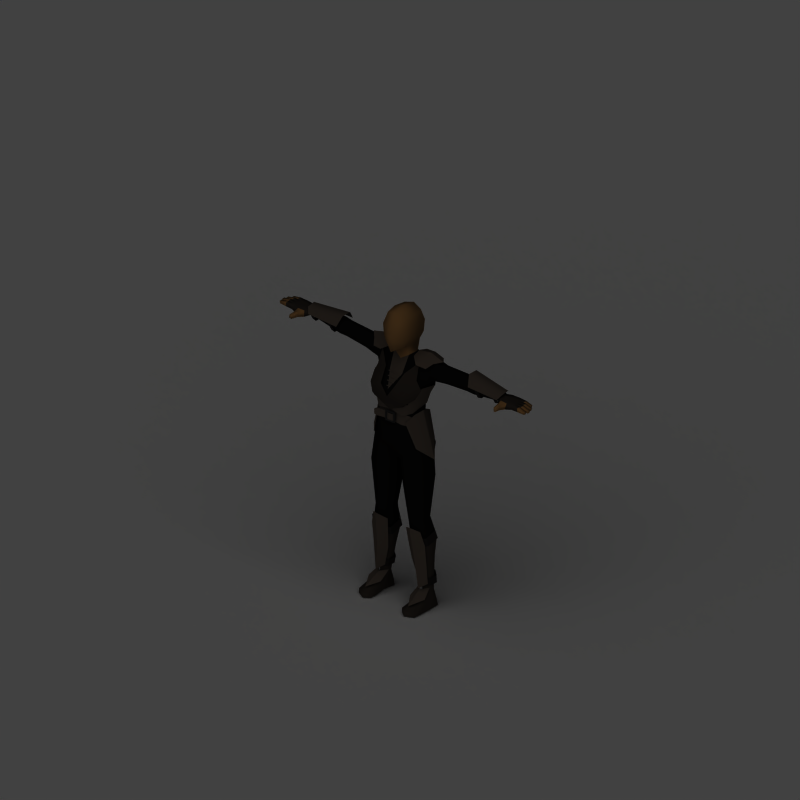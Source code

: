 # Source: leather_armor.blend  (saved by Blender 2.49.2; exported with 4.5.12 LTS)
import bpy
from mathutils import Matrix  # noqa: F401  (used for matrix-valued properties, if any)

bpy.ops.wm.read_factory_settings(use_empty=True)
scene = bpy.context.scene
scene.name = 'Scene'

# ---- collections
col_collection_1 = bpy.data.collections.new('Collection 1'); scene.collection.children.link(col_collection_1)

# ---- materials (node trees are filled in below, after node groups)
mat_skin = bpy.data.materials.new('Skin')
mat_skin.alpha_threshold = 0.0
mat_skin.preview_render_type = 'SHADERBALL'
mat_skin.diffuse_color = (0.6666, 0.4603, 0.2403, 1.0)
mat_skin.roughness = 0.5
mat_skin.specular_intensity = 0.0
mat_skin.line_color = (0.0, 0.0, 0.0, 1.0)
mat_leatherdistressed = bpy.data.materials.new('LeatherDistressed')
mat_leatherdistressed.alpha_threshold = 0.0
mat_leatherdistressed.diffuse_color = (0.03878, 0.03779, 0.03695, 1.0)
mat_leatherdistressed.specular_color = (0.2257, 0.176, 0.1481)
mat_leatherdistressed.roughness = 0.5
mat_leatherdistressed.specular_intensity = 1.0
mat_leatherdistressed.line_color = (0.0, 0.0, 0.0, 1.0)
mat_leatherdistressed_001 = bpy.data.materials.new('LeatherDistressed.001')
mat_leatherdistressed_001.alpha_threshold = 0.0
mat_leatherdistressed_001.diffuse_color = (0.1853, 0.1564, 0.1318, 1.0)
mat_leatherdistressed_001.specular_color = (0.2257, 0.176, 0.1481)
mat_leatherdistressed_001.roughness = 0.5
mat_leatherdistressed_001.specular_intensity = 1.0
mat_leatherdistressed_001.line_color = (0.0, 0.0, 0.0, 1.0)
mat_clothblack = bpy.data.materials.new('ClothBlack')
mat_clothblack.alpha_threshold = 0.0
mat_clothblack.diffuse_color = (0.1097, 0.1021, 0.09564, 1.0)
mat_clothblack.specular_color = (0.2257, 0.176, 0.1481)
mat_clothblack.roughness = 0.5
mat_clothblack.specular_intensity = 0.1
mat_clothblack.line_color = (0.0, 0.0, 0.0, 1.0)
mat_steelrough = bpy.data.materials.new('SteelRough')
mat_steelrough.alpha_threshold = 0.0
mat_steelrough.diffuse_color = (0.1485, 0.1485, 0.1485, 1.0)
mat_steelrough.specular_color = (0.6818, 0.6818, 0.6818)
mat_steelrough.roughness = 0.5
mat_steelrough.specular_intensity = 1.0
mat_steelrough.line_color = (0.0, 0.0, 0.0, 1.0)
mat_leatherdistressed_002 = bpy.data.materials.new('LeatherDistressed.002')
mat_leatherdistressed_002.alpha_threshold = 0.0
mat_leatherdistressed_002.diffuse_color = (0.3392, 0.2902, 0.2486, 1.0)
mat_leatherdistressed_002.specular_color = (0.2257, 0.176, 0.1481)
mat_leatherdistressed_002.roughness = 0.5
mat_leatherdistressed_002.specular_intensity = 1.0
mat_leatherdistressed_002.line_color = (0.0, 0.0, 0.0, 1.0)
mat_black = bpy.data.materials.new('Black')
mat_black.alpha_threshold = 0.0
mat_black.preview_render_type = 'SHADERBALL'
mat_black.diffuse_color = (0.09954, 0.09171, 0.08823, 1.0)
mat_black.specular_color = (0.3966, 0.3425, 0.294)
mat_black.roughness = 0.5
mat_black.specular_intensity = 0.0
mat_black.line_color = (0.0, 0.0, 0.0, 1.0)
mat_darkhair = bpy.data.materials.new('DarkHair')
mat_darkhair.alpha_threshold = 0.0
mat_darkhair.diffuse_color = (0.1092, 0.1027, 0.09129, 1.0)
mat_darkhair.specular_color = (0.8502, 0.6154, 0.4047)
mat_darkhair.roughness = 0.5
mat_darkhair.specular_intensity = 0.2
mat_darkhair.line_color = (0.0, 0.0, 0.0, 1.0)
mat_shadowcatcher = bpy.data.materials.new('ShadowCatcher')
mat_shadowcatcher.alpha_threshold = 0.0
mat_shadowcatcher.diffuse_color = (1.0, 1.0, 1.0, 1.0)
mat_shadowcatcher.roughness = 0.5
mat_shadowcatcher.line_color = (0.0, 0.0, 0.0, 0.666)

# ---- material node trees

# ---- world
world_world = bpy.data.worlds.new('World'); scene.world = world_world
world_world.color = (0.0, 0.0, 0.0)
world_world.use_sun_shadow = False
world_world.sun_shadow_jitter_overblur = 0.0
world_world.cycles.sampling_method = 'MANUAL'
world_world.cycles.sample_map_resolution = 256

# ---- cameras
cam_camera_001 = bpy.data.cameras.new('Camera.001')
cam_camera_001.type = 'ORTHO'
cam_camera_001.passepartout_alpha = 0.2
cam_camera_001.clip_end = 100.0
cam_camera_001.lens = 35.0
cam_camera_001.ortho_scale = 4.245
cam_camera_001.show_passepartout = False
cam_camera_001.show_safe_areas = True
cam_camera_001.dof.focus_distance = 0.0
cam_camera_001.dof.aperture_fstop = 128.0

# ---- lights
light_lamp = bpy.data.lights.new('Lamp', 'SUN')
light_lamp.transmission_factor = 0.0
light_lamp.angle = 1.571
light_lamp.energy = 1.0
light_lamp.shadow_buffer_clip_start = 0.5
light_lamp.shadow_soft_size = 1.0
light_lamp.shadow_cascade_max_distance = 1000.0
light_lamp.cycles.use_multiple_importance_sampling = False

# ---- meshes
me_plane = bpy.data.meshes.new('Plane')
me_plane.from_pydata([], [], [])
me_plane.use_remesh_preserve_volume = False
me_plane.use_remesh_preserve_attributes = False
me_plane.use_mirror_vertex_groups = False
me_plane.update()
me_mehumanfemale = bpy.data.meshes.new('meHumanFemale')
me_mehumanfemale.from_pydata([(0.04237, -0.09819, 0.3647), (-0.04489, -0.09819, 0.3647), (-0.001261, -0.09728, 0.3007), (0.1441, -0.0346, 0.3075), (0.1002, -0.1011, 0.2915), (-0.1027, -0.1011, 0.2915), (-0.1466, -0.0346, 0.3075), (-0.001261, -0.08001, 0.2562), (0.09912, -0.08637, 0.2681), (-0.1016, -0.08637, 0.2681), (0.1672, -0.01168, 0.3614), (0.1373, -0.01612, 0.4135), (0.13, 0.01389, 0.5106), (0.06496, -0.03267, 0.4376), (-0.001261, -0.07876, 0.2149), (0.1096, -0.1048, 0.3519), (-0.1121, -0.1048, 0.3519), (-0.06748, -0.03267, 0.4376), (-0.1325, 0.01389, 0.5106), (-0.1398, -0.01612, 0.4135), (-0.1698, -0.01168, 0.3614), (-0.1104, 0.1723, 0.3971), (0.1079, 0.1723, 0.3971), (0.1431, 0.0896, 0.3035), (0.1398, -0.03363, 0.3096), (0.08907, 0.137, 0.2589), (-0.09159, 0.137, 0.2589), (-0.1423, -0.03363, 0.3096), (-0.1457, 0.0896, 0.3035), (0.1301, 0.07418, 0.2395), (0.1322, -0.02639, 0.2568), (0.09228, -0.07436, 0.2596), (-0.09481, -0.07436, 0.2596), (-0.1389, -0.02703, 0.258), (-0.1325, 0.07418, 0.2395), (0.1706, 0.09436, 0.3555), (0.1669, -0.008473, 0.3721), (-0.001262, -0.06987, 0.2129), (0.1209, -0.02687, 0.2112), (0.08352, -0.07051, 0.1963), (0.09646, 0.164, 0.3236), (-0.003299, 0.1467, 0.3209), (-0.09899, 0.164, 0.3236), (-0.08596, -0.07051, 0.1963), (-0.1234, -0.02687, 0.2112), (-0.001264, 0.1666, 0.4376), (-0.1695, -0.00847, 0.3721), (-0.1731, 0.09436, 0.3555), (-0.04573, 0.1461, 0.1383), (-0.2017, -0.02024, -0.9036), (-0.1558, -0.1012, -0.9266), (-0.1073, -0.03049, -0.9053), (-0.1815, 0.04132, -0.8626), (-0.147, -0.0006862, -0.8661), (-0.1124, 0.04132, -0.8626), (-0.001813, -0.04019, 0.4182), (-0.001813, -0.0366, 0.4226), (-0.001813, -0.05381, 0.4028), (-0.001813, -0.0574, 0.3984), (-0.001813, -0.07372, 0.3794), (-0.001813, -0.07037, 0.3834), (-0.001813, -0.08738, 0.363), (-0.001813, -0.09062, 0.359), (0.04205, -0.03696, 0.4151), (-0.04567, -0.03694, 0.4151), (-0.04567, -0.03334, 0.4194), (0.04205, -0.03336, 0.4195), (0.03232, -0.05057, 0.3997), (-0.03594, -0.05055, 0.3996), (-0.03594, -0.05414, 0.3953), (0.03232, -0.05416, 0.3953), (0.02261, -0.0707, 0.3765), (-0.02624, -0.07068, 0.3764), (-0.02624, -0.06732, 0.3805), (0.02261, -0.06734, 0.3806), (0.01156, -0.08447, 0.3602), (-0.01519, -0.08445, 0.3601), (-0.01519, -0.08769, 0.3562), (0.01156, -0.0877, 0.3563), (-0.1002, -0.06297, 0.158), (-0.1305, -0.01853, 0.2028), (-0.1319, 0.07065, 0.2032), (-0.1006, 0.132, 0.1614), (-0.1888, 0.07303, 0.02402), (-0.1446, 0.1212, 0.01478), (-0.1517, -0.03349, 0.006469), (-0.1868, 0.003677, 0.02369), (-0.2146, 0.04485, -0.06621), (-0.1493, 0.02606, 0.2204), (-0.1946, 0.03836, 0.03298), (-0.2131, 0.03438, 0.5217), (-0.21, 0.1205, 0.5211), (-0.08519, 0.02118, 0.5292), (-0.08683, 0.1255, 0.5285), (-0.2521, 0.07373, 0.5327), (-0.0765, 0.07514, 0.5401), (-0.1882, 0.00126, 0.4961), (-0.1285, -0.0111, 0.5036), (-0.1859, 0.1498, 0.4955), (-0.1296, 0.1522, 0.5029), (-0.1485, 0.02987, 0.535), (-0.1478, 0.1251, 0.5344), (-0.1622, 0.07592, 0.5555), (-0.1041, 0.03088, -0.7962), (-0.1476, -0.007655, -0.7973), (-0.1911, 0.03088, -0.7985), (-0.1911, 0.08451, -0.7985), (-0.1041, 0.08451, -0.7962), (-0.1476, 0.1215, -0.7973), (-0.1164, 0.08738, -0.8423), (-0.1164, 0.0366, -0.8423), (-0.1535, 0.0001117, -0.8433), (-0.1906, 0.0366, -0.8443), (-0.1906, 0.08738, -0.8443), (-0.1535, 0.1224, -0.8433), (-0.0649, -0.0005585, -0.5696), (-0.1266, -0.03886, -0.5615), (-0.1941, -0.001443, -0.5379), (-0.1931, 0.07259, -0.5189), (-0.1245, 0.1249, -0.5221), (-0.06358, 0.07939, -0.5455), (-0.06519, 0.01115, -0.6177), (-0.1304, -0.02715, -0.6097), (-0.2017, 0.01026, -0.5863), (-0.2005, 0.08429, -0.5672), (-0.1281, 0.1366, -0.5703), (-0.06376, 0.09109, -0.5937), (-0.1228, 0.02073, -0.8291), (-0.1533, -0.01887, -0.8525), (-0.1849, 0.02394, -0.8308), (-0.1697, -0.01941, -0.5013), (-0.1229, -0.05574, -0.4762), (-0.06689, -0.01941, -0.5079), (-0.07551, -0.006314, -0.608), (-0.1306, -0.03916, -0.6019), (-0.1915, -0.006997, -0.5813), (-0.0858, 0.006564, -0.7006), (-0.1365, -0.02852, -0.6868), (-0.1908, 0.002923, -0.6725), (-0.6793, 0.1194, 0.5047), (-0.6993, 0.09179, 0.5252), (-0.6993, 0.04387, 0.5171), (-0.6793, 0.02349, 0.4879), (-0.4756, 0.1531, 0.4889), (-0.4556, 0.1094, 0.5491), (-0.4556, 0.05093, 0.5492), (-0.4746, 0.02026, 0.489), (0.01102, -0.0775, 0.147), (0.01117, -0.07755, 0.1889), (-0.005958, -0.07914, 0.1472), (-0.005805, -0.07919, 0.189), (-0.06871, -0.07162, 0.1461), (-0.04837, -0.06738, 0.146), (-0.04728, -0.07638, 0.146), (-0.06694, -0.08051, 0.146), (-0.04707, -0.07644, 0.1902), (-0.06669, -0.08056, 0.1903), (-0.04816, -0.06744, 0.1903), (-0.06847, -0.07167, 0.1904), (-0.09792, -0.09163, 0.1816), (-0.1023, -0.08367, 0.1816), (-0.1026, -0.0835, 0.155), (-0.09825, -0.09146, 0.155), (-0.08463, -0.08573, 0.1461), (-0.08704, -0.07698, 0.1461), (-0.08676, -0.07703, 0.1904), (-0.08435, -0.08577, 0.1903), (-0.02949, -0.07506, 0.1902), (-0.03041, -0.06603, 0.1903), (-0.0306, -0.06597, 0.146), (-0.02968, -0.075, 0.1459), (0.02651, -0.06252, 0.141), (0.03319, -0.07041, 0.135), (-0.0323, -0.0762, 0.1353), (0.02132, -0.07147, 0.147), (0.028, -0.07936, 0.141), (-0.02558, -0.0841, 0.1412), (-0.02035, -0.07516, 0.1472), (-0.02707, -0.06726, 0.1412), (-0.02687, -0.06732, 0.195), (-0.03206, -0.07627, 0.201), (0.03343, -0.07048, 0.2008), (0.02671, -0.06258, 0.1948), (-0.0202, -0.0752, 0.189), (-0.02538, -0.08416, 0.195), (0.0282, -0.07942, 0.1948), (0.02148, -0.07152, 0.1889), (-0.5424, 0.1336, 0.4773), (-0.541, 0.1039, 0.5252), (-0.5416, 0.05521, 0.5258), (-0.5417, 0.0309, 0.4773), (-0.5415, 0.05593, 0.4333), (-0.5411, 0.1018, 0.4357), (-0.5175, 0.1358, 0.4769), (-0.5162, 0.1032, 0.4302), (-0.5161, 0.1053, 0.5264), (-0.5167, 0.05382, 0.527), (-0.5168, 0.0286, 0.4769), (-0.5167, 0.05458, 0.4278), (-0.6454, 0.04755, 0.4488), (-0.6454, 0.03022, 0.4836), (-0.6454, 0.04679, 0.5146), (-0.6454, 0.0977, 0.5147), (-0.6454, 0.09868, 0.4491), (-0.6454, 0.115, 0.4846), (-0.6702, 0.09728, 0.4546), (-0.6702, 0.0489, 0.4543), (-0.6702, 0.03252, 0.4841), (-0.6703, 0.04818, 0.5134), (-0.6703, 0.09635, 0.5135), (-0.6703, 0.1127, 0.485), (-0.6725, 0.1052, 0.4906), (-0.6725, 0.08568, 0.5051), (-0.6725, 0.05281, 0.4994), (-0.6725, 0.03947, 0.4792), (-0.6725, 0.0591, 0.4642), (-0.6725, 0.09197, 0.4699), (-0.751, 0.007144, 0.4677), (-0.7887, 0.01954, 0.475), (-0.7898, 0.0417, 0.4752), (-0.75, 0.02231, 0.4982), (-0.7872, 0.01941, 0.5024), (-0.7884, 0.04157, 0.5026), (-0.7862, 0.0638, 0.5027), (-0.7876, 0.06394, 0.4753), (-0.7129, 0.1102, 0.4622), (-0.7116, 0.1105, 0.4976), (-0.8382, 0.06276, 0.4798), (-0.837, 0.06265, 0.5017), (-0.8359, 0.04049, 0.5015), (-0.837, 0.0406, 0.4796), (-0.8818, 0.04447, 0.4776), (-0.8835, 0.04168, 0.493), (-0.8845, 0.0594, 0.4932), (-0.8824, 0.05688, 0.4778), (-0.8316, 0.08719, 0.5003), (-0.8327, 0.08728, 0.4807), (-0.8316, 0.06513, 0.4796), (-0.8304, 0.06502, 0.5015), (-0.8747, 0.06628, 0.4929), (-0.8729, 0.06908, 0.4775), (-0.8735, 0.08148, 0.4788), (-0.8756, 0.08401, 0.4927), (-0.8319, 0.03828, 0.5015), (-0.8307, 0.01612, 0.5013), (-0.8331, 0.03838, 0.4796), (-0.8319, 0.01623, 0.4794), (-0.8766, 0.0201, 0.4774), (-0.8773, 0.03251, 0.4775), (-0.8784, 0.0173, 0.4928), (-0.8793, 0.03503, 0.493), (-0.7065, 0.02387, 0.4984), (-0.711, 0.06813, 0.5033), (-0.7077, 0.0232, 0.4598), (-0.7126, 0.06789, 0.4602), (-0.7185, -0.0136, 0.4703), (-0.7176, -0.01286, 0.4969), (-0.74, -0.02526, 0.4965), (-0.7408, -0.02592, 0.4729), (-0.7428, -0.05662, 0.4762), (-0.7413, -0.05427, 0.4939), (-0.7277, -0.05478, 0.4969), (-0.7284, -0.05558, 0.472), (-0.8575, 0.1067, 0.4927), (-0.8554, 0.1042, 0.4788), (-0.8548, 0.09176, 0.4775), (-0.8565, 0.08897, 0.4929), (-0.8123, 0.08771, 0.5015), (-0.8134, 0.08781, 0.4796), (-0.8146, 0.11, 0.4807), (-0.8135, 0.1099, 0.5003), (-0.7662, 0.1103, 0.5009), (-0.7675, 0.1104, 0.4763), (-0.7786, 0.0862, 0.4758), (-0.7773, 0.08607, 0.5018), (-0.7453, 0.1113, 0.4676), (-0.7429, 0.1115, 0.4985), (-0.7504, 0.04291, 0.4752), (-0.7489, 0.04278, 0.5026), (-0.7488, 0.087, 0.4758), (-0.7474, 0.08688, 0.5018), (0.0, 0.005203, 0.5518), (0.0, -0.09301, 0.343), (0.0, -0.06926, 0.5582), (0.0, 0.1586, 0.6299), (-0.4323, 0.1009, 0.4342), (-0.4323, 0.05917, 0.4341), (-0.4323, 0.0337, 0.4741), (-0.4323, 0.0591, 0.5117), (-0.4323, 0.1009, 0.5116), (-0.4323, 0.1416, 0.474), (-0.1689, 0.1026, 0.3827), (-0.1632, 0.01902, 0.3939), (-0.1486, 0.01589, 0.4534), (-0.1228, 0.03039, 0.5311), (-0.1239, 0.1042, 0.5305), (-0.1482, 0.1464, 0.4589), (-0.07331, 0.163, 0.4565), (-0.05248, 0.08537, 0.5228), (-0.05203, 0.01716, 0.5245), (-0.08878, -0.0236, 0.4292), (0.0, -0.03048, 0.421), (0.0, 0.1532, 0.4505), (-0.1207, 0.06824, 0.1427), (-0.1207, -0.02773, 0.1864), (-0.0794, -0.06279, 0.2081), (-0.06111, 0.1125, 0.1179), (-0.07142, -0.06494, 0.06648), (-0.1461, -0.02121, 0.07128), (-0.07142, 0.1738, 0.02154), (-0.1474, 0.09803, 0.05712), (-0.1531, -0.01313, 0.02207), (-0.07309, -0.05173, -0.00964), (-0.07309, 0.1849, -0.06755), (-0.1548, 0.116, -0.00842), (-0.1301, 0.07501, -0.8862), (-0.1301, 0.04255, -0.8862), (-0.1536, 0.01922, -0.8862), (-0.1772, 0.04255, -0.8862), (-0.1772, 0.07501, -0.8862), (-0.1536, 0.0974, -0.8862), (-0.1186, 0.08997, -0.4402), (-0.1646, 0.06073, -0.4338), (-0.1661, -0.005254, -0.4559), (-0.1218, -0.03553, -0.486), (-0.07017, -0.005254, -0.4664), (-0.06863, 0.06073, -0.4443), (-0.1131, 0.08425, -0.9758), (-0.1239, 0.01449, -0.9758), (-0.1535, 0.01431, -0.9758), (-0.2016, 0.01449, -0.9758), (-0.1986, 0.08425, -0.9758), (-0.1538, 0.1242, -0.9758), (-0.1971, -0.1038, -0.9758), (-0.1475, -0.1281, -0.9758), (-0.1135, -0.1038, -0.9758), (-0.1951, -0.1038, -0.9488), (-0.1472, -0.1281, -0.9467), (-0.1135, -0.1038, -0.9488), (0.0, 0.007892, 0.4899), (0.0, 0.139, 0.4915), (-0.04655, 0.1086, 0.5885), (-0.0482, 0.02546, 0.5839), (0.0, 0.1242, 0.5721), (-0.1054, -0.09614, 0.3466), (-0.1056, 0.1613, 0.3596), (-0.00215, 0.1454, 0.3557), (-0.0608, 0.1236, 0.6308), (-0.05056, -0.04472, 0.587), (-0.07486, -0.04709, 0.6996), (-0.06232, 0.1312, 0.7005), (0.0, -0.07685, 0.6996), (0.0, 0.1672, 0.6996), (-0.05769, -0.02749, 0.7667), (-0.05769, 0.1041, 0.7711), (0.0, -0.04276, 0.7917), (3.02e-09, 0.1132, 0.7891), (-0.4785, 0.1004, 0.4335), (-0.4785, 0.1365, 0.4755), (-0.4785, 0.1004, 0.5191), (-0.4785, 0.05857, 0.5192), (-0.4785, 0.03142, 0.4756), (-0.4785, 0.05861, 0.4334), (-0.2931, 0.05604, 0.4229), (-0.2607, 0.09843, 0.4136), (-0.3271, 0.02376, 0.464), (-0.289, 0.05902, 0.5077), (-0.2608, 0.09775, 0.5075), (-0.2354, 0.137, 0.4615), (-0.0748, 0.01395, -0.614), (-0.1323, -0.02203, -0.6036), (-0.1947, 0.008134, -0.5816), (-0.1933, 0.08266, -0.5562), (-0.1293, 0.1318, -0.5616), (-0.07298, 0.08905, -0.5884), (-0.1839, 0.08128, -0.1826), (-0.1836, -0.02087, -0.1784), (-0.09537, 0.1313, -0.2237), (-0.09423, -0.05579, -0.2075), (-0.02533, -0.002606, -0.2567), (-0.02487, 0.05707, -0.2526), (0.02487, 0.05707, -0.2526), (0.02533, -0.002606, -0.2567), (0.09423, -0.05579, -0.2075), (0.09537, 0.1313, -0.2237), (0.1836, -0.02087, -0.1784), (0.1839, 0.08128, -0.1826), (0.07298, 0.08905, -0.5884), (0.1293, 0.1318, -0.5616), (0.1933, 0.08266, -0.5562), (0.1947, 0.008134, -0.5816), (0.1323, -0.02203, -0.6036), (0.0748, 0.01395, -0.614), (0.2354, 0.137, 0.4615), (0.2608, 0.09775, 0.5075), (0.289, 0.05902, 0.5077), (0.3271, 0.02376, 0.464), (0.2607, 0.09843, 0.4136), (0.2931, 0.05604, 0.4229), (0.4785, 0.05861, 0.4334), (0.4785, 0.03142, 0.4756), (0.4785, 0.05857, 0.5192), (0.4785, 0.1004, 0.5191), (0.4785, 0.1365, 0.4755), (0.4785, 0.1004, 0.4335), (0.05769, 0.1041, 0.7711), (0.05769, -0.02749, 0.7667), (0.06232, 0.1312, 0.7005), (0.07486, -0.04709, 0.6996), (0.05056, -0.04472, 0.587), (0.0608, 0.1236, 0.6308), (0.1056, 0.1613, 0.3596), (0.1054, -0.09614, 0.3466), (0.0482, 0.02546, 0.5839), (0.04655, 0.1086, 0.5885), (0.1135, -0.1038, -0.9488), (0.1472, -0.1281, -0.9467), (0.1951, -0.1038, -0.9488), (0.1135, -0.1038, -0.9758), (0.1475, -0.1281, -0.9758), (0.1971, -0.1038, -0.9758), (0.1538, 0.1242, -0.9758), (0.1986, 0.08425, -0.9758), (0.2016, 0.01449, -0.9758), (0.1535, 0.01431, -0.9758), (0.1239, 0.01449, -0.9758), (0.1131, 0.08425, -0.9758), (0.06863, 0.06073, -0.4443), (0.07017, -0.005254, -0.4664), (0.1218, -0.03553, -0.486), (0.1661, -0.005254, -0.4559), (0.1646, 0.06073, -0.4338), (0.1186, 0.08997, -0.4402), (0.1536, 0.0974, -0.8862), (0.1772, 0.07501, -0.8862), (0.1772, 0.04255, -0.8862), (0.1536, 0.01922, -0.8862), (0.1301, 0.04255, -0.8862), (0.1301, 0.07501, -0.8862), (0.0, -0.04071, -0.07375), (0.0, 0.1295, -0.1088), (0.1548, 0.116, -0.00842), (0.07309, 0.1849, -0.06755), (0.07309, -0.05173, -0.00964), (0.1531, -0.01313, 0.02207), (0.0, -0.06494, 0.06648), (0.1474, 0.09803, 0.05712), (0.07142, 0.1738, 0.02154), (0.1461, -0.02121, 0.07128), (0.07142, -0.06494, 0.06648), (0.06111, 0.1125, 0.1179), (0.0794, -0.06279, 0.2081), (0.1207, -0.02773, 0.1864), (0.1207, 0.06824, 0.1427), (0.0, -0.05301, 0.2081), (0.08878, -0.0236, 0.4292), (0.05203, 0.01716, 0.5245), (0.05248, 0.08537, 0.5228), (0.07331, 0.163, 0.4565), (0.6725, 0.09197, 0.4699), (0.6725, 0.0591, 0.4642), (0.6725, 0.03947, 0.4792), (0.6725, 0.05281, 0.4994), (0.6725, 0.08568, 0.5051), (0.6725, 0.1052, 0.4906), (0.1482, 0.1464, 0.4589), (0.1239, 0.1042, 0.5305), (0.1228, 0.03039, 0.5311), (0.1486, 0.01589, 0.4534), (0.1632, 0.01902, 0.3939), (0.1689, 0.1026, 0.3827), (0.4323, 0.1416, 0.474), (0.4323, 0.1009, 0.5116), (0.4323, 0.0591, 0.5117), (0.4323, 0.0337, 0.4741), (0.4323, 0.05917, 0.4341), (0.4323, 0.1009, 0.4342), (0.0, 0.161, 0.02435), (0.0, 0.1036, 0.1206), (-0.1472, -0.06005, -0.9758), (-0.2016, -0.05929, -0.9758), (-0.1993, -0.06189, -0.942), (-0.1122, -0.05929, -0.9758), (-0.1132, -0.06189, -0.942), (-0.1469, -0.06538, -0.9279), (0.1469, -0.06538, -0.9279), (0.1132, -0.06189, -0.942), (0.1122, -0.05929, -0.9758), (0.1993, -0.06189, -0.942), (0.2016, -0.05929, -0.9758), (0.1472, -0.06005, -0.9758), (-0.09273, 0.02256, -0.7167), (-0.1399, -0.006882, -0.6996), (-0.1903, 0.01858, -0.6817), (-0.1894, 0.06985, -0.6681), (-0.1372, 0.1183, -0.6622), (-0.09176, 0.07383, -0.7031), (0.09176, 0.07383, -0.7031), (0.1372, 0.1183, -0.6622), (0.1894, 0.06985, -0.6681), (0.1903, 0.01858, -0.6817), (0.1399, -0.006882, -0.6996), (0.09273, 0.02256, -0.7167), (-0.1661, 0.09114, -0.06295), (-0.159, -0.02059, -0.01545), (-0.08276, 0.1531, -0.1258), (-0.07727, -0.05545, -0.03721), (0.01152, 0.07435, -0.1246), (0.01113, -0.009065, -0.1191), (0.07727, -0.05545, -0.03721), (0.08276, 0.1531, -0.1258), (0.159, -0.02059, -0.01545), (0.1661, 0.09114, -0.06295), (-0.01152, 0.07435, -0.1246), (-0.01113, -0.009065, -0.1191), (-0.114, 0.08364, 0.2471), (-0.1152, -0.02475, 0.2554), (-0.07632, -0.06658, 0.2571), (-0.08282, 0.1262, 0.2433), (0.08282, 0.1262, 0.2433), (0.07632, -0.06658, 0.2571), (0.1192, -0.02481, 0.2566), (0.114, 0.08364, 0.2471), (0.0, 0.1134, 0.2446), (0.0, -0.06099, 0.2596), (-0.1908, 0.03914, 0.415), (-0.1824, 0.1002, 0.3991), (-0.1888, 0.02596, 0.4646), (-0.1849, 0.04267, 0.5201), (-0.1829, 0.1036, 0.5197), (-0.1727, 0.1417, 0.4602), (0.1727, 0.1417, 0.4602), (0.1829, 0.1036, 0.5197), (0.1849, 0.04267, 0.5201), (0.1888, 0.02596, 0.4646), (0.1824, 0.1002, 0.3991), (0.1908, 0.03914, 0.415), (-0.0724, 0.03554, 0.6289), (0.0724, 0.03554, 0.6289), (-0.06601, -0.04948, 0.6299), (0.0, -0.08134, 0.6299), (0.06601, -0.04948, 0.6299), (-0.08156, 0.03172, 0.6986), (0.08156, 0.03172, 0.6986), (-0.06619, 0.03615, 0.7749), (0.06619, 0.03615, 0.7749), (0.0, 0.03835, 0.8042), (0.7474, 0.08688, 0.5018), (0.7488, 0.087, 0.4758), (0.7489, 0.04278, 0.5026), (0.7504, 0.04291, 0.4752), (0.7429, 0.1115, 0.4985), (0.7453, 0.1113, 0.4676), (0.7773, 0.08607, 0.5018), (0.7786, 0.0862, 0.4758), (0.7675, 0.1104, 0.4763), (0.7662, 0.1103, 0.5009), (0.8135, 0.1099, 0.5003), (0.8146, 0.11, 0.4807), (0.8134, 0.08781, 0.4796), (0.8123, 0.08771, 0.5015), (0.8565, 0.08897, 0.4929), (0.8548, 0.09176, 0.4775), (0.8554, 0.1042, 0.4788), (0.8575, 0.1067, 0.4927), (0.7284, -0.05558, 0.472), (0.7277, -0.05478, 0.4969), (0.7413, -0.05427, 0.4939), (0.7428, -0.05662, 0.4762), (0.7408, -0.02592, 0.4729), (0.74, -0.02526, 0.4965), (0.7176, -0.01286, 0.4969), (0.7185, -0.0136, 0.4703), (0.7126, 0.06789, 0.4602), (0.7077, 0.0232, 0.4598), (0.711, 0.06813, 0.5033), (0.7065, 0.02387, 0.4984), (0.8793, 0.03503, 0.493), (0.8784, 0.0173, 0.4928), (0.8773, 0.03251, 0.4775), (0.8766, 0.0201, 0.4774), (0.8319, 0.01623, 0.4794), (0.8331, 0.03838, 0.4796), (0.8307, 0.01612, 0.5013), (0.8319, 0.03828, 0.5015), (0.8756, 0.08401, 0.4927), (0.8735, 0.08148, 0.4788), (0.8729, 0.06908, 0.4775), (0.8747, 0.06628, 0.4929), (0.8304, 0.06502, 0.5015), (0.8316, 0.06513, 0.4796), (0.8327, 0.08728, 0.4807), (0.8316, 0.08719, 0.5003), (0.8824, 0.05688, 0.4778), (0.8845, 0.0594, 0.4932), (0.8835, 0.04168, 0.493), (0.8818, 0.04447, 0.4776), (0.837, 0.0406, 0.4796), (0.8359, 0.04049, 0.5015), (0.837, 0.06265, 0.5017), (0.8382, 0.06276, 0.4798), (0.7116, 0.1105, 0.4976), (0.7129, 0.1102, 0.4622), (0.7876, 0.06394, 0.4753), (0.7862, 0.0638, 0.5027), (0.7884, 0.04157, 0.5026), (0.7872, 0.01941, 0.5024), (0.75, 0.02231, 0.4982), (0.7898, 0.0417, 0.4752), (0.7887, 0.01954, 0.475), (0.751, 0.007144, 0.4677), (-0.1343, 0.08726, 0.2955), (-0.1332, -0.01568, 0.2969), (-0.09893, -0.09792, 0.289), (-0.09208, 0.1428, 0.2924), (0.09208, 0.1428, 0.2924), (0.09893, -0.09792, 0.289), (0.1332, -0.01568, 0.2969), (0.1343, 0.08726, 0.2955), (0.0, 0.1284, 0.2911), (0.0, -0.09392, 0.2945), (0.6678, 0.1127, 0.485), (0.6678, 0.09635, 0.5135), (0.6678, 0.04819, 0.5134), (0.6677, 0.03252, 0.4841), (0.6677, 0.0489, 0.4543), (0.6677, 0.09728, 0.4546), (0.6429, 0.115, 0.4846), (0.6429, 0.09869, 0.4491), (0.6429, 0.0977, 0.5147), (0.6429, 0.04679, 0.5146), (0.6429, 0.03022, 0.4836), (0.6429, 0.04755, 0.4488), (0.5141, 0.05458, 0.4278), (0.5143, 0.0286, 0.4769), (0.5142, 0.05382, 0.527), (0.5136, 0.1053, 0.5264), (0.5137, 0.1032, 0.4302), (0.515, 0.1358, 0.4769), (0.5386, 0.1018, 0.4357), (0.539, 0.05593, 0.4333), (0.5392, 0.0309, 0.4773), (0.539, 0.05521, 0.5258), (0.5385, 0.1039, 0.5252), (0.5399, 0.1336, 0.4773), (0.4721, 0.02026, 0.489), (0.4531, 0.05093, 0.5492), (0.4531, 0.1094, 0.5491), (0.473, 0.1531, 0.4889), (0.6768, 0.02349, 0.4879), (0.6968, 0.04387, 0.5171), (0.6968, 0.09179, 0.5252), (0.6768, 0.1194, 0.5047), (0.1883, 0.002923, -0.6725), (0.134, -0.02852, -0.6868), (0.08329, 0.006564, -0.7006), (0.189, -0.006997, -0.5813), (0.1281, -0.03916, -0.6019), (0.073, -0.006314, -0.608), (0.06438, -0.01941, -0.5079), (0.1204, -0.05574, -0.4762), (0.1671, -0.01941, -0.5013), (0.1824, 0.02394, -0.8308), (0.1508, -0.01887, -0.8525), (0.1203, 0.02073, -0.8291), (0.06125, 0.09109, -0.5937), (0.1255, 0.1366, -0.5703), (0.198, 0.08429, -0.5672), (0.1991, 0.01026, -0.5863), (0.1279, -0.02715, -0.6097), (0.06268, 0.01115, -0.6177), (0.06106, 0.07939, -0.5455), (0.122, 0.1249, -0.5221), (0.1905, 0.07259, -0.5189), (0.1916, -0.001443, -0.5379), (0.1241, -0.03886, -0.5615), (0.06238, -0.0005585, -0.5696), (0.151, 0.1224, -0.8433), (0.1881, 0.08738, -0.8443), (0.1881, 0.0366, -0.8443), (0.151, 0.0001118, -0.8433), (0.1139, 0.0366, -0.8423), (0.1139, 0.08738, -0.8423), (0.145, 0.1215, -0.7973), (0.1015, 0.08451, -0.7962), (0.1885, 0.08451, -0.7985), (0.1885, 0.03088, -0.7985), (0.145, -0.007655, -0.7973), (0.1015, 0.03088, -0.7962), (0.1597, 0.07592, 0.5555), (0.1452, 0.1251, 0.5344), (0.146, 0.02987, 0.535), (0.1271, 0.1522, 0.5029), (0.1834, 0.1498, 0.4955), (0.126, -0.0111, 0.5036), (0.1857, 0.00126, 0.4961), (0.07399, 0.07514, 0.5401), (0.2496, 0.07373, 0.5327), (0.08431, 0.1255, 0.5285), (0.08268, 0.02118, 0.5292), (0.2075, 0.1205, 0.5211), (0.2106, 0.03438, 0.5217), (0.1921, 0.03836, 0.03298), (0.1468, 0.02606, 0.2204), (0.2121, 0.04485, -0.06621), (0.1842, 0.003677, 0.02369), (0.1492, -0.03349, 0.006469), (0.1421, 0.1212, 0.01478), (0.1863, 0.07303, 0.02402), (0.09814, 0.132, 0.1614), (0.1293, 0.07065, 0.2032), (0.128, -0.01853, 0.2028), (0.09773, -0.06297, 0.158), (0.04322, 0.1461, 0.1383), (0.1099, 0.04132, -0.8626), (0.1445, -0.0006862, -0.8661), (0.179, 0.04132, -0.8626), (0.1048, -0.03049, -0.9053), (0.1533, -0.1012, -0.9266), (0.1992, -0.02024, -0.9036), (-0.04439, -0.02704, 0.4251), (0.04439, -0.02704, 0.4251), (-0.07541, -0.06386, 0.1373), (-0.1334, -0.02447, 0.1288), (-0.134, 0.08313, 0.09993), (-0.06626, 0.1432, 0.06972), (0.06626, 0.1432, 0.06972), (0.134, 0.08313, 0.09993), (0.1334, -0.02447, 0.1288), (0.0, -0.05897, 0.1373), (0.07541, -0.06386, 0.1373), (0.0, 0.1323, 0.0725)], [], [(9, 5, 6), (14, 7, 9), (8, 3, 4), (14, 8, 7), (2, 1, 16, 5), (15, 0, 2, 4), (0, 15, 13), (16, 1, 17), (18, 19, 17), (12, 13, 11), (11, 13, 15), (10, 11, 15), (16, 17, 19), (20, 16, 19), (15, 4, 3, 10), (8, 4, 2, 7), (7, 2, 5, 9), (20, 6, 5, 16), (33, 32, 27), (43, 37, 32), (31, 30, 24), (39, 31, 37), (45, 41, 42, 21), (45, 22, 40, 41), (21, 42, 47), (40, 22, 35), (44, 33, 34), (38, 29, 30), (34, 28, 26), (29, 25, 23), (42, 41, 26), (41, 40, 25), (24, 30, 29, 23), (36, 24, 23, 35), (35, 23, 25, 40), (42, 26, 28, 47), (28, 34, 33, 27), (47, 28, 27, 46), (31, 39, 38, 30), (33, 44, 43, 32), (82, 48, 84), (53, 52, 49, 50), (54, 53, 50, 51), (55, 64, 65, 56), (63, 55, 56, 66), (58, 69, 68, 57), (70, 58, 57, 67), (59, 72, 73, 60), (71, 59, 60, 74), (62, 77, 76, 61), (78, 62, 61, 75), (81, 82, 84, 83), (79, 80, 86, 85), (83, 84, 87), (85, 86, 87), (86, 80, 88, 89), (89, 88, 81, 83), (83, 87, 89), (89, 87, 86), (95, 93, 101, 102), (102, 101, 91, 94), (92, 95, 102, 100), (100, 102, 94, 90), (100, 96, 97), (90, 96, 100), (100, 97, 92), (101, 99, 98), (93, 99, 101), (101, 98, 91), (110, 109, 107, 103), (111, 110, 103, 104), (112, 111, 104, 105), (113, 112, 105, 106), (114, 113, 106, 108), (114, 108, 107, 109), (126, 121, 115, 120), (122, 121, 115, 116), (123, 122, 116, 117), (124, 123, 117, 118), (125, 124, 118, 119), (126, 125, 119, 120), (134, 137, 136, 133), (137, 128, 127, 136), (135, 138, 137, 134), (138, 129, 128, 137), (131, 134, 133, 132), (130, 135, 134, 131), (143, 139, 140, 144), (144, 140, 141, 145), (145, 141, 142, 146), (177, 174, 147, 149), (186, 183, 150, 148), (186, 148, 147, 174), (150, 149, 147, 148), (183, 177, 149, 150), (182, 181, 172, 171), (186, 182, 171, 174), (185, 175, 172, 181), (186, 174, 175, 185), (151, 164, 165, 158), (152, 151, 158, 157), (169, 152, 157, 168), (156, 166, 163, 154), (155, 156, 154, 153), (167, 155, 153, 170), (154, 163, 164, 151), (153, 154, 151, 152), (170, 153, 152, 169), (158, 165, 166, 156), (157, 158, 156, 155), (168, 157, 155, 167), (160, 161, 162, 159), (166, 165, 160, 159), (164, 163, 162, 161), (163, 166, 159, 162), (165, 164, 161, 160), (178, 177, 174, 171), (176, 173, 172, 175), (177, 178, 173, 176), (178, 171, 172, 173), (177, 176, 175, 174), (183, 184, 176, 177), (179, 178, 173, 180), (183, 179, 180, 184), (184, 180, 173, 176), (179, 183, 177, 178), (182, 186, 183, 179), (185, 181, 180, 184), (182, 179, 180, 181), (186, 185, 184, 183), (187, 193, 194, 192), (187, 188, 195, 193), (189, 196, 195, 188), (190, 197, 196, 189), (190, 191, 198, 197), (192, 194, 198, 191), (205, 203, 199, 206), (207, 206, 199, 200), (207, 200, 201, 208), (208, 201, 202, 209), (210, 209, 202, 204), (210, 204, 203, 205), (217, 220, 221, 218), (224, 219, 230, 227), (223, 224, 227, 228), (222, 223, 228, 229), (219, 222, 229, 230), (230, 229, 232, 231), (229, 228, 233, 232), (228, 227, 234, 233), (227, 230, 231, 234), (231, 232, 233, 234), (223, 274, 235, 238), (273, 224, 237, 236), (224, 223, 238, 237), (237, 238, 239, 240), (236, 237, 240, 241), (238, 235, 242, 239), (235, 236, 241, 242), (240, 239, 242, 241), (221, 222, 243, 244), (222, 219, 245, 243), (218, 221, 244, 246), (219, 218, 246, 245), (245, 246, 247, 248), (246, 244, 249, 247), (243, 245, 248, 250), (244, 243, 250, 249), (247, 249, 250, 248), (253, 251, 256, 255), (217, 253, 255, 258), (251, 220, 257, 256), (220, 217, 258, 257), (257, 258, 259, 260), (256, 257, 260, 261), (258, 255, 262, 259), (255, 256, 261, 262), (260, 259, 262, 261), (213, 251, 253, 214), (212, 252, 251, 213), (211, 226, 252, 212), (215, 254, 225, 216), (214, 253, 254, 215), (265, 266, 263, 264), (270, 269, 264, 263), (267, 270, 263, 266), (269, 268, 265, 264), (268, 267, 266, 265), (272, 273, 268, 269), (274, 271, 270, 267), (271, 272, 269, 270), (211, 216, 225, 226), (226, 225, 275, 276), (271, 276, 275, 272), (223, 252, 280, 274), (271, 274, 280, 276), (226, 276, 280, 252), (222, 278, 252, 223), (220, 251, 252, 278), (220, 278, 222, 221), (219, 224, 254, 277), (224, 273, 279, 254), (217, 277, 254, 253), (225, 254, 279, 275), (272, 275, 279, 273), (217, 218, 219, 277), (235, 274, 273, 236), (267, 268, 273, 274), (296, 295, 298, 297), (295, 294, 299, 298), (294, 293, 300, 299), (307, 308, 311, 312), (310, 309, 313, 314), (309, 477, 440, 313), (445, 307, 312, 439), (308, 310, 314, 311), (315, 316, 328, 327), (318, 319, 331, 330), (319, 320, 332, 331), (320, 315, 327, 332), (338, 337, 334, 335), (337, 336, 333, 334), (297, 298, 340, 302), (298, 299, 342, 341), (281, 342, 299, 339), (340, 298, 341, 343), (297, 302, 346, 345), (292, 344, 300, 293), (291, 296, 297, 345), (342, 281, 283, 348), (343, 341, 347, 284), (284, 347, 350, 352), (349, 351, 355, 353), (352, 350, 354, 356), (329, 330, 331, 332), (327, 328, 329, 332), (285, 357, 358, 290), (211, 358, 357, 216), (290, 358, 359, 289), (358, 211, 212, 359), (289, 359, 360, 288), (359, 212, 213, 360), (288, 360, 361, 287), (360, 213, 214, 361), (287, 361, 362, 286), (361, 214, 215, 362), (286, 362, 357, 285), (362, 215, 216, 357), (286, 363, 365, 287), (287, 365, 366, 288), (288, 366, 367, 289), (289, 367, 368, 290), (364, 285, 290, 368), (285, 364, 363, 286), (476, 475, 398, 397), (397, 393, 471, 476), (472, 471, 393, 394), (473, 472, 394, 395), (474, 473, 395, 396), (475, 474, 396, 398), (399, 404, 459, 460), (475, 476, 404, 399), (400, 399, 460, 461), (474, 475, 399, 400), (401, 400, 461, 462), (473, 474, 400, 401), (402, 401, 462, 463), (472, 473, 401, 402), (403, 402, 463, 464), (471, 472, 402, 403), (404, 403, 464, 459), (476, 471, 403, 404), (426, 421, 424, 425), (424, 421, 422, 423), (352, 356, 405, 407), (408, 406, 355, 351), (284, 352, 407, 410), (343, 284, 410, 414), (283, 281, 413, 409), (470, 411, 458, 465), (469, 468, 455, 412), (458, 411, 346, 302), (340, 343, 414, 457), (281, 339, 456, 413), (457, 414, 413, 456), (458, 302, 340, 457), (416, 419, 420, 417), (415, 418, 419, 416), (433, 421, 426, 438), (434, 422, 421, 433), (435, 423, 422, 434), (438, 426, 425, 437), (448, 444, 441, 446), (445, 439, 443, 449), (447, 442, 440, 477), (446, 441, 442, 447), (449, 443, 444, 448), (467, 456, 455, 468), (466, 457, 456, 467), (465, 458, 457, 466), (329, 479, 480, 330), (479, 334, 333, 480), (330, 480, 481, 318), (480, 333, 336, 481), (328, 482, 479, 329), (482, 335, 334, 479), (316, 483, 482, 328), (483, 338, 335, 482), (318, 481, 484, 317), (481, 336, 337, 484), (317, 484, 483, 316), (484, 337, 338, 483), (437, 486, 485, 436), (486, 415, 416, 485), (436, 485, 488, 435), (485, 416, 417, 488), (425, 487, 486, 437), (487, 418, 415, 486), (424, 490, 487, 425), (490, 419, 418, 487), (435, 488, 489, 423), (488, 417, 420, 489), (423, 489, 490, 424), (489, 420, 419, 490), (369, 491, 496, 374), (491, 316, 315, 496), (370, 492, 491, 369), (492, 317, 316, 491), (371, 493, 492, 370), (493, 318, 317, 492), (372, 494, 493, 371), (494, 319, 318, 493), (373, 495, 494, 372), (495, 320, 319, 494), (374, 496, 495, 373), (496, 315, 320, 495), (388, 498, 497, 387), (498, 433, 438, 497), (389, 499, 498, 388), (499, 434, 433, 498), (390, 500, 499, 389), (500, 435, 434, 499), (391, 501, 500, 390), (501, 436, 435, 500), (392, 502, 501, 391), (502, 437, 436, 501), (387, 497, 502, 392), (497, 438, 437, 502), (314, 503, 504, 311), (503, 375, 376, 504), (313, 505, 503, 314), (505, 377, 375, 503), (311, 504, 506, 312), (504, 376, 378, 506), (312, 506, 514, 439), (506, 378, 379, 514), (440, 513, 505, 313), (513, 380, 377, 505), (439, 514, 513, 440), (514, 379, 380, 513), (440, 507, 508, 439), (507, 381, 382, 508), (442, 510, 507, 440), (510, 384, 381, 507), (439, 508, 509, 443), (508, 382, 383, 509), (443, 509, 511, 444), (509, 383, 385, 511), (441, 512, 510, 442), (512, 386, 384, 510), (444, 511, 512, 441), (511, 385, 386, 512), (515, 303, 304, 516), (516, 304, 305, 517), (454, 524, 517, 305), (518, 306, 303, 515), (306, 518, 523, 478), (478, 523, 519, 450), (522, 453, 450, 519), (451, 520, 524, 454), (520, 451, 452, 521), (521, 452, 453, 522), (363, 525, 527, 365), (525, 292, 293, 527), (365, 527, 528, 366), (527, 293, 294, 528), (366, 528, 529, 367), (528, 294, 295, 529), (367, 529, 530, 368), (529, 295, 296, 530), (291, 526, 530, 296), (526, 364, 368, 530), (364, 526, 525, 363), (526, 291, 292, 525), (398, 536, 535, 397), (536, 469, 470, 535), (465, 531, 535, 470), (531, 393, 397, 535), (393, 531, 532, 394), (531, 465, 466, 532), (394, 532, 533, 395), (532, 466, 467, 533), (395, 533, 534, 396), (533, 467, 468, 534), (396, 534, 536, 398), (534, 468, 469, 536), (283, 540, 539, 348), (540, 351, 349, 539), (409, 541, 540, 283), (541, 408, 351, 540), (409, 413, 538, 541), (410, 538, 413, 414), (342, 348, 539, 537), (341, 342, 537, 347), (408, 541, 538, 543), (407, 543, 538, 410), (349, 542, 537, 539), (347, 537, 542, 350), (406, 408, 543, 545), (405, 545, 543, 407), (350, 542, 544, 354), (349, 353, 544, 542), (355, 406, 545, 546), (353, 355, 546, 544), (354, 544, 546, 356), (356, 546, 545, 405), (560, 553, 554, 559), (592, 591, 554, 553), (610, 550, 608, 609), (555, 554, 548, 552), (602, 552, 548, 573), (610, 574, 573, 550), (603, 573, 548, 554), (608, 550, 573, 603), (607, 606, 605, 549), (607, 549, 575, 576), (605, 604, 575, 549), (601, 575, 547, 551), (556, 551, 547, 553), (604, 553, 547, 575), (556, 555, 552, 551), (601, 551, 552, 602), (464, 601, 602, 459), (556, 557, 558, 555), (553, 560, 557, 556), (555, 558, 559, 554), (559, 562, 561, 560), (558, 563, 562, 559), (560, 561, 564, 557), (557, 564, 563, 558), (562, 563, 564, 561), (461, 460, 573, 574), (460, 459, 602, 573), (464, 463, 575, 601), (463, 462, 576, 575), (462, 461, 574, 576), (567, 566, 565, 568), (572, 565, 566, 571), (569, 568, 565, 572), (571, 566, 567, 570), (570, 567, 568, 569), (607, 570, 569, 610), (576, 571, 570, 607), (610, 569, 572, 574), (574, 572, 571, 576), (580, 579, 577, 578), (583, 578, 577, 584), (584, 577, 579, 582), (581, 580, 578, 583), (582, 579, 580, 581), (608, 582, 581, 609), (609, 581, 583, 606), (605, 584, 582, 608), (606, 583, 584, 605), (587, 586, 585, 588), (592, 585, 586, 591), (589, 588, 585, 592), (591, 586, 587, 590), (590, 587, 588, 589), (603, 590, 589, 604), (554, 591, 590, 603), (604, 589, 592, 553), (596, 593, 594, 595), (600, 593, 596, 597), (599, 594, 593, 600), (598, 595, 594, 599), (597, 596, 595, 598), (608, 597, 598, 605), (605, 598, 599, 604), (604, 599, 600, 603), (603, 600, 597, 608), (610, 609, 606, 607), (291, 611, 612, 292), (611, 515, 516, 612), (292, 612, 613, 344), (612, 516, 517, 613), (524, 620, 613, 517), (620, 282, 344, 613), (345, 614, 611, 291), (614, 518, 515, 611), (518, 614, 619, 523), (614, 345, 346, 619), (523, 619, 615, 519), (619, 346, 411, 615), (470, 618, 615, 411), (618, 522, 519, 615), (520, 616, 620, 524), (616, 412, 282, 620), (412, 616, 617, 469), (616, 520, 521, 617), (469, 617, 618, 470), (617, 521, 522, 618), (383, 429, 430, 385), (385, 430, 431, 386), (382, 428, 429, 383), (390, 430, 429, 391), (389, 431, 430, 390), (388, 432, 431, 389), (387, 427, 432, 388), (387, 392, 428, 427), (391, 429, 428, 392), (384, 386, 431, 432), (381, 384, 432, 427), (381, 427, 428, 382), (324, 325, 379, 378), (323, 324, 378, 376), (325, 326, 380, 379), (325, 369, 374, 326), (324, 370, 369, 325), (323, 371, 370, 324), (322, 372, 371, 323), (322, 323, 376, 375), (321, 377, 380, 326), (321, 326, 374, 373), (321, 322, 375, 377), (321, 373, 372, 322), (621, 626, 628, 627), (621, 627, 629, 622), (623, 622, 629, 630), (624, 623, 630, 631), (624, 631, 632, 625), (626, 625, 632, 628), (639, 640, 633, 637), (641, 634, 633, 640), (641, 642, 635, 634), (642, 643, 636, 635), (644, 638, 636, 643), (644, 639, 637, 638), (646, 645, 649, 650), (647, 646, 650, 651), (648, 647, 651, 652), (661, 660, 657, 656), (660, 659, 658, 657), (653, 654, 663, 662), (656, 657, 654, 653), (654, 655, 664, 663), (657, 658, 655, 654), (665, 671, 672, 666), (666, 672, 673, 667), (667, 673, 674, 668), (668, 674, 675, 669), (669, 675, 676, 670), (665, 671, 676, 670), (677, 682, 684, 683), (677, 683, 685, 678), (678, 685, 686, 679), (679, 686, 687, 680), (680, 687, 688, 681), (681, 688, 684, 682), (690, 700, 693), (698, 690, 692), (690, 693, 692), (691, 699, 694), (701, 691, 695), (691, 694, 695), (691, 701, 697, 689), (699, 691, 689, 696), (689, 697, 700, 690), (696, 689, 690, 698), (702, 705, 704), (708, 702, 704), (702, 708, 710, 703), (705, 702, 703, 711), (706, 704, 705), (708, 704, 707), (712, 706, 705, 711), (710, 708, 707, 709), (709, 707, 713), (714, 717, 718, 715), (715, 718, 719, 716), (300, 720, 299), (301, 720, 282), (721, 301, 282), (721, 455, 456), (282, 720, 300, 344), (282, 412, 455, 721), (456, 339, 301, 721), (299, 720, 301, 339), (305, 722, 729, 454), (722, 307, 445, 729), (304, 723, 722, 305), (723, 308, 307, 722), (303, 724, 723, 304), (724, 310, 308, 723), (306, 725, 724, 303), (725, 309, 310, 724), (478, 731, 725, 306), (731, 477, 309, 725), (450, 726, 731, 478), (726, 447, 477, 731), (453, 727, 726, 450), (727, 446, 447, 726), (452, 728, 727, 453), (728, 448, 446, 727), (451, 730, 728, 452), (730, 449, 448, 728), (454, 729, 730, 451), (729, 445, 449, 730)])
me_mehumanfemale.polygons.foreach_set('use_smooth', [1, 1, 1, 1, 1, 1, 1, 1, 1, 1, 1, 1, 1, 1, 1, 1, 1, 1, 1, 1, 1, 1, 1, 1, 1, 1, 1, 1, 1, 1, 1, 1, 1, 1, 1, 1, 1, 1, 1, 1, 1, 0, 0, 0, 0, 0, 0, 0, 0, 0, 0, 1, 1, 1, 1, 1, 1, 1, 1, 1, 1, 1, 1, 1, 1, 1, 1, 1, 1, 0, 0, 0, 0, 0, 0, 0, 0, 0, 0, 0, 0, 1, 1, 1, 1, 1, 1, 1, 1, 1, 0, 0, 1, 1, 1, 0, 0, 0, 0, 1, 1, 1, 1, 1, 1, 1, 1, 1, 1, 1, 1, 1, 1, 1, 1, 1, 0, 0, 0, 0, 0, 0, 0, 0, 0, 0, 0, 0, 0, 0, 1, 1, 1, 1, 1, 1, 1, 1, 1, 1, 1, 1, 1, 1, 1, 1, 1, 1, 1, 1, 1, 1, 1, 1, 1, 1, 1, 1, 1, 1, 1, 1, 1, 1, 1, 1, 1, 1, 1, 1, 1, 1, 1, 1, 1, 1, 1, 1, 1, 1, 1, 1, 1, 1, 1, 1, 1, 1, 1, 1, 1, 1, 1, 1, 1, 1, 1, 1, 1, 1, 1, 1, 1, 1, 1, 1, 1, 1, 1, 1, 1, 1, 1, 1, 1, 1, 1, 1, 1, 1, 1, 1, 1, 1, 1, 1, 1, 1, 1, 1, 1, 1, 1, 1, 0, 0, 1, 1, 1, 1, 1, 1, 1, 1, 1, 1, 1, 1, 1, 1, 1, 1, 1, 1, 1, 1, 1, 1, 1, 1, 1, 1, 1, 1, 1, 1, 1, 1, 1, 1, 1, 1, 0, 0, 1, 1, 1, 1, 1, 1, 1, 1, 1, 1, 1, 1, 1, 1, 1, 1, 1, 1, 1, 1, 1, 1, 1, 1, 1, 1, 0, 0, 1, 1, 0, 0, 1, 1, 1, 1, 1, 1, 1, 1, 1, 1, 1, 1, 0, 0, 1, 1, 0, 0, 1, 1, 1, 1, 1, 1, 1, 1, 1, 1, 1, 1, 1, 1, 1, 1, 1, 1, 1, 1, 1, 1, 1, 1, 1, 1, 1, 1, 1, 1, 1, 1, 1, 1, 1, 1, 1, 1, 1, 1, 1, 1, 1, 1, 1, 1, 1, 1, 1, 1, 1, 1, 1, 1, 1, 1, 1, 1, 1, 1, 1, 1, 1, 1, 1, 1, 1, 1, 1, 1, 1, 1, 1, 1, 1, 1, 1, 1, 1, 1, 1, 1, 1, 1, 1, 1, 1, 1, 1, 1, 1, 1, 1, 1, 1, 1, 1, 1, 1, 1, 1, 1, 1, 1, 1, 1, 1, 1, 1, 1, 1, 1, 1, 1, 1, 1, 1, 1, 1, 1, 1, 1, 1, 1, 1, 1, 1, 1, 1, 1, 1, 1, 1, 1, 1, 1, 1, 1, 1, 1, 1, 1, 1, 1, 1, 1, 1, 1, 1, 1, 1, 1, 1, 1, 1, 1, 1, 1, 1, 1, 1, 1, 1, 1, 1, 1, 1, 1, 1, 1, 1, 1, 1, 1, 1, 1, 1, 1, 1, 1, 1, 1, 1, 1, 1, 1, 1, 1, 1, 1, 1, 1, 1, 1, 1, 1, 1, 1, 1, 1, 1, 1, 1, 1, 1, 1, 1, 1, 1, 1, 1, 1, 1, 1, 1, 1, 1, 1, 1, 1, 1, 1, 1, 1, 1, 1, 1, 1, 1, 1, 1, 1, 1, 0, 0, 0, 0, 0, 0, 0, 0, 0, 0, 0, 0, 1, 1, 1, 1, 1, 1, 1, 1, 1, 1, 1, 1, 1, 1, 1, 1, 1, 1, 1, 0, 0, 1, 1, 1, 1, 1, 1, 1, 1, 1, 1, 1, 1, 1, 1, 1, 1, 1, 1, 1, 1, 1, 1, 1, 1, 1, 1, 1, 1])
me_mehumanfemale.polygons.foreach_set('material_index', [2, 2, 2, 2, 2, 2, 2, 2, 2, 2, 2, 2, 2, 2, 2, 2, 2, 2, 5, 5, 5, 5, 2, 2, 5, 5, 5, 5, 5, 5, 2, 2, 5, 5, 5, 5, 5, 5, 5, 5, 5, 5, 5, 5, 5, 5, 5, 5, 5, 5, 5, 5, 5, 5, 5, 5, 5, 5, 5, 5, 5, 5, 5, 5, 5, 5, 5, 5, 5, 6, 6, 6, 6, 6, 6, 6, 6, 6, 6, 6, 6, 5, 5, 5, 5, 5, 5, 5, 5, 5, 1, 1, 5, 5, 5, 4, 4, 4, 4, 5, 5, 5, 5, 5, 5, 5, 5, 5, 5, 5, 5, 5, 5, 5, 5, 5, 4, 4, 4, 4, 4, 4, 4, 4, 4, 4, 4, 4, 4, 4, 6, 6, 6, 6, 6, 6, 6, 6, 6, 6, 6, 6, 2, 2, 2, 2, 2, 0, 0, 0, 0, 0, 2, 2, 2, 0, 0, 0, 0, 0, 2, 2, 2, 2, 0, 0, 0, 0, 0, 0, 0, 0, 0, 0, 0, 0, 0, 0, 2, 2, 2, 2, 2, 0, 0, 0, 0, 0, 2, 2, 2, 2, 2, 2, 2, 2, 2, 2, 2, 2, 2, 2, 2, 2, 2, 2, 2, 2, 1, 1, 1, 1, 1, 1, 1, 1, 2, 2, 2, 2, 2, 2, 1, 0, 0, 0, 1, 1, 1, 0, 0, 0, 0, 0, 2, 2, 1, 1, 1, 1, 1, 1, 1, 1, 1, 1, 1, 1, 1, 1, 1, 1, 1, 1, 1, 1, 1, 1, 1, 1, 1, 1, 1, 1, 1, 1, 1, 1, 1, 1, 1, 1, 2, 2, 0, 0, 0, 0, 0, 1, 1, 1, 0, 0, 0, 1, 2, 2, 2, 2, 2, 2, 1, 1, 1, 1, 1, 1, 1, 1, 2, 2, 2, 2, 2, 2, 2, 2, 2, 2, 2, 2, 2, 2, 2, 2, 2, 2, 2, 2, 2, 2, 2, 2, 2, 2, 2, 2, 2, 2, 2, 2, 2, 2, 2, 2, 2, 2, 2, 2, 2, 2, 2, 2, 2, 2, 2, 2, 1, 1, 1, 1, 1, 1, 1, 1, 1, 1, 1, 1, 1, 1, 1, 1, 1, 1, 1, 1, 1, 1, 1, 1, 1, 1, 1, 1, 1, 1, 1, 1, 1, 1, 1, 1, 1, 1, 1, 1, 1, 1, 1, 1, 1, 1, 1, 1, 1, 1, 1, 1, 1, 1, 1, 1, 1, 1, 0, 0, 0, 0, 0, 0, 0, 0, 0, 0, 0, 0, 0, 0, 0, 0, 0, 0, 0, 0, 2, 2, 2, 2, 2, 2, 2, 2, 2, 2, 2, 2, 2, 2, 2, 2, 2, 2, 2, 2, 0, 0, 0, 0, 0, 2, 2, 2, 2, 2, 0, 0, 0, 0, 0, 0, 0, 0, 0, 0, 0, 0, 0, 0, 2, 2, 2, 2, 0, 0, 0, 0, 0, 2, 2, 2, 0, 0, 0, 0, 0, 2, 2, 2, 2, 2, 1, 1, 1, 1, 1, 1, 1, 1, 1, 1, 1, 1, 1, 1, 1, 1, 1, 1, 1, 1, 1, 1, 1, 1, 1, 1, 1, 1, 1, 1, 1, 1, 1, 1, 1, 1, 1, 1, 1, 1, 1, 1, 1, 1, 6, 6, 6, 6, 6, 6, 6, 6, 6, 6, 6, 6, 5, 5, 5, 5, 5, 5, 5, 5, 5, 6, 6, 6, 6, 6, 6, 6, 6, 6, 6, 6, 6, 5, 5, 5, 5, 5, 5, 5, 5, 5, 5, 5, 5, 5, 5, 5, 5, 5, 5, 5, 5, 5, 1, 5, 5, 1, 1, 1, 5, 5, 5, 1, 5, 1, 5, 1, 5, 1, 5, 1, 5, 1, 5, 1, 5, 1, 5, 1, 5, 1])
_k = set([(2, 7), (10, 11), (11, 12), (18, 19), (19, 20), (35, 36), (46, 47), (87, 89), (88, 89), (92, 95), (93, 95), (94, 102), (95, 102), (128, 137), (131, 134), (134, 137), (147, 149), (147, 174), (148, 150), (148, 186), (149, 177), (150, 183), (151, 152), (151, 164), (152, 169), (153, 154), (153, 170), (154, 163), (155, 156), (155, 167), (156, 166), (157, 158), (157, 168), (158, 165), (159, 162), (159, 166), (160, 161), (160, 165), (161, 164), (162, 163), (654, 657), (654, 663), (657, 660), (689, 696), (689, 697), (696, 698), (696, 699), (702, 703), (702, 704)])
me_mehumanfemale.attributes.new('sharp_edge', 'BOOLEAN', 'EDGE').data.foreach_set('value', [ (min(e.vertices), max(e.vertices)) in _k for e in me_mehumanfemale.edges])
_uv = me_mehumanfemale.uv_layers.new(name='UVTex')
_uv.uv.foreach_set('vector', [0.2608, 0.5068, 0.2653, 0.5295, 0.2238, 0.543, 0.3129, 0.4764, 0.3128, 0.4984, 0.2608, 0.5068, 0.3648, 0.507, 0.4016, 0.5435, 0.3602, 0.5298, 0.3129, 0.4764, 0.3648, 0.507, 0.3128, 0.4984, 0.3127, 0.5256, 0.2909, 0.5583, 0.2695, 0.5584, 0.2653, 0.5295, 0.3558, 0.5586, 0.3344, 0.5585, 0.3127, 0.5256, 0.3602, 0.5298, 0.3344, 0.5585, 0.3558, 0.5586, 0.3421, 0.6138, 0.2695, 0.5584, 0.2909, 0.5583, 0.2829, 0.6136, 0.2587, 0.649, 0.2421, 0.607, 0.2829, 0.6136, 0.3661, 0.6493, 0.3421, 0.6138, 0.3829, 0.6074, 0.3829, 0.6074, 0.3421, 0.6138, 0.3558, 0.5586, 0.4162, 0.5764, 0.3829, 0.6074, 0.3558, 0.5586, 0.2695, 0.5584, 0.2829, 0.6136, 0.2421, 0.607, 0.2091, 0.5758, 0.2695, 0.5584, 0.2421, 0.607, 0.3558, 0.5586, 0.3602, 0.5298, 0.4016, 0.5435, 0.4162, 0.5764, 0.3648, 0.507, 0.3602, 0.5298, 0.3127, 0.5256, 0.3128, 0.4984, 0.3128, 0.4984, 0.3127, 0.5256, 0.2653, 0.5295, 0.2608, 0.5068, 0.2091, 0.5758, 0.2238, 0.543, 0.2653, 0.5295, 0.2695, 0.5584, 0.2281, 0.513, 0.2608, 0.5068, 0.2238, 0.543, 0.2614, 0.4749, 0.3129, 0.4764, 0.2608, 0.5068, 0.3648, 0.507, 0.3974, 0.5135, 0.4016, 0.5435, 0.3644, 0.4752, 0.3648, 0.507, 0.3129, 0.4764, 0.07069, 0.5736, 0.08327, 0.5309, 0.1157, 0.5418, 0.1053, 0.5626, 0.5547, 0.575, 0.5201, 0.5638, 0.5099, 0.5429, 0.5441, 0.5318, 0.1053, 0.5626, 0.1157, 0.5418, 0.1582, 0.5645, 0.5099, 0.5429, 0.5201, 0.5638, 0.4672, 0.5654, 0.2313, 0.4871, 0.2281, 0.513, 0.163, 0.5122, 0.3944, 0.4875, 0.4626, 0.513, 0.3974, 0.5135, 0.163, 0.5122, 0.1592, 0.5411, 0.1187, 0.5211, 0.4626, 0.513, 0.507, 0.5221, 0.4663, 0.542, 0.1157, 0.5418, 0.08327, 0.5309, 0.1187, 0.5211, 0.5441, 0.5318, 0.5099, 0.5429, 0.507, 0.5221, 0.4016, 0.5435, 0.3974, 0.5135, 0.4626, 0.513, 0.4663, 0.542, 0.4162, 0.5764, 0.4016, 0.5435, 0.4663, 0.542, 0.4672, 0.5654, 0.4672, 0.5654, 0.4663, 0.542, 0.507, 0.5221, 0.5099, 0.5429, 0.1157, 0.5418, 0.1187, 0.5211, 0.1592, 0.5411, 0.1582, 0.5645, 0.1592, 0.5411, 0.163, 0.5122, 0.2281, 0.513, 0.2238, 0.543, 0.1582, 0.5645, 0.1592, 0.5411, 0.2238, 0.543, 0.2091, 0.5758, 0.3648, 0.507, 0.3644, 0.4752, 0.3944, 0.4875, 0.3974, 0.5135, 0.2281, 0.513, 0.2313, 0.4871, 0.2614, 0.4749, 0.2608, 0.5068, 0.8287, 0.7876, 0.7946, 0.8042, 0.7983, 0.7232, 0.9627, 0.3881, 0.9822, 0.4111, 0.941, 0.4111, 0.9056, 0.3803, 0.9895, 0.3742, 0.9627, 0.3881, 0.9056, 0.3803, 0.9454, 0.3643, 0.8726, 0.416, 0.8606, 0.4162, 0.8606, 0.4136, 0.8726, 0.4135, 0.8846, 0.4162, 0.8726, 0.416, 0.8726, 0.4135, 0.8846, 0.4136, 0.8486, 0.4187, 0.8366, 0.4189, 0.8366, 0.4163, 0.8486, 0.4162, 0.8606, 0.4189, 0.8486, 0.4187, 0.8486, 0.4162, 0.8606, 0.4163, 0.8486, 0.416, 0.8366, 0.4162, 0.8366, 0.4136, 0.8486, 0.4135, 0.8606, 0.4162, 0.8486, 0.416, 0.8486, 0.4135, 0.8606, 0.4136, 0.8726, 0.4187, 0.8606, 0.4189, 0.8606, 0.4163, 0.8726, 0.4162, 0.8846, 0.4189, 0.8726, 0.4187, 0.8726, 0.4162, 0.8846, 0.4163, 0.8661, 0.7836, 0.8287, 0.7876, 0.7983, 0.7232, 0.8244, 0.7081, 0.9213, 0.732, 0.9058, 0.7606, 0.8526, 0.692, 0.8712, 0.6757, 0.8244, 0.7081, 0.7983, 0.7232, 0.7946, 0.6299, 0.8712, 0.6757, 0.8526, 0.692, 0.7946, 0.6299, 0.8526, 0.692, 0.9058, 0.7606, 0.8888, 0.7773, 0.8401, 0.7031, 0.8401, 0.7031, 0.8888, 0.7773, 0.8661, 0.7836, 0.8244, 0.7081, 0.8244, 0.7081, 0.7946, 0.6299, 0.8401, 0.7031, 0.8401, 0.7031, 0.7946, 0.6299, 0.8526, 0.692, 0.9861, 0.04629, 0.9807, 0.07055, 0.953, 0.06847, 0.9472, 0.04531, 0.9472, 0.04531, 0.953, 0.06847, 0.9235, 0.06821, 0.9056, 0.04314, 0.9833, 0.02018, 0.9861, 0.04629, 0.9472, 0.04531, 0.954, 0.02366, 0.954, 0.02366, 0.9472, 0.04531, 0.9056, 0.04314, 0.9234, 0.02259, 0.954, 0.02366, 0.9346, 0.002288, 0.9635, 0.0, 0.9234, 0.02259, 0.9346, 0.002288, 0.954, 0.02366, 0.954, 0.02366, 0.9635, 0.0, 0.9833, 0.02018, 0.953, 0.06847, 0.9604, 0.08775, 0.9334, 0.08775, 0.9807, 0.07055, 0.9604, 0.08775, 0.953, 0.06847, 0.953, 0.06847, 0.9334, 0.08775, 0.9235, 0.06821, 0.94, 0.8742, 0.9577, 0.8654, 0.9776, 0.8889, 0.9392, 0.902, 0.9242, 0.8656, 0.94, 0.8742, 0.9392, 0.902, 0.9008, 0.8837, 0.9302, 0.8485, 0.9242, 0.8656, 0.9008, 0.8837, 0.9008, 0.8323, 0.9465, 0.8425, 0.9302, 0.8485, 0.9008, 0.8323, 0.9473, 0.8042, 0.961, 0.8475, 0.9465, 0.8425, 0.9473, 0.8042, 0.9927, 0.8405, 0.961, 0.8475, 0.9927, 0.8405, 0.9776, 0.8889, 0.9577, 0.8654, 0.8354, 0.9176, 0.7946, 0.8896, 0.8171, 0.8766, 0.8418, 0.8892, 0.7946, 0.8896, 0.8171, 0.8766, 0.7946, 0.841, 0.7946, 0.841, 0.7946, 0.841, 0.8216, 0.8514, 0.8416, 0.8042, 0.8416, 0.8042, 0.8416, 0.8042, 0.8462, 0.8379, 0.9008, 0.8275, 0.9008, 0.8275, 0.9008, 0.8275, 0.8651, 0.8752, 0.8651, 0.8752, 0.8889, 0.8971, 0.8889, 0.8971, 0.8418, 0.8892, 0.8418, 0.8892, 0.8354, 0.9176, 0.219, 0.8926, 0.2194, 0.8484, 0.2513, 0.8424, 0.2509, 0.8897, 0.2194, 0.8484, 0.2183, 0.7636, 0.2453, 0.7752, 0.2513, 0.8424, 0.1835, 0.8982, 0.1868, 0.852, 0.2194, 0.8484, 0.219, 0.8926, 0.1868, 0.852, 0.1901, 0.772, 0.2183, 0.7636, 0.2194, 0.8484, 0.218, 0.956, 0.219, 0.8926, 0.2509, 0.8897, 0.2513, 0.9401, 0.1905, 0.9394, 0.1835, 0.8982, 0.219, 0.8926, 0.218, 0.956, 0.5961, 0.9963, 0.5011, 0.9963, 0.4892, 0.9824, 0.5997, 0.9611, 0.5997, 0.9611, 0.4892, 0.9824, 0.483, 0.961, 0.5928, 0.9352, 0.5928, 0.9352, 0.483, 0.961, 0.4859, 0.9425, 0.5737, 0.9093, 0.4059, 0.8815, 0.4284, 0.8815, 0.4219, 0.8842, 0.4136, 0.8841, 0.4283, 0.9055, 0.4059, 0.9063, 0.4141, 0.9035, 0.4223, 0.9031, 0.4283, 0.9055, 0.4223, 0.9031, 0.4219, 0.8842, 0.4284, 0.8815, 0.4141, 0.9035, 0.4136, 0.8841, 0.4219, 0.8842, 0.4223, 0.9031, 0.4059, 0.9063, 0.4059, 0.8815, 0.4136, 0.8841, 0.4141, 0.9035, 0.9296, 0.3086, 0.9296, 0.3052, 0.9481, 0.3061, 0.9479, 0.3107, 0.9296, 0.3126, 0.9296, 0.3086, 0.9479, 0.3107, 0.9478, 0.3153, 0.9296, 0.302, 0.9483, 0.3015, 0.9481, 0.3061, 0.9296, 0.3052, 0.9297, 0.2975, 0.9479, 0.2971, 0.9483, 0.3015, 0.9296, 0.302, 0.8528, 0.4394, 0.8529, 0.4394, 0.8529, 0.4394, 0.853, 0.4395, 0.8506, 0.4402, 0.8528, 0.4394, 0.853, 0.4395, 0.856, 0.4408, 0.8079, 0.4556, 0.8506, 0.4402, 0.856, 0.4408, 0.8906, 0.4556, 0.853, 0.4394, 0.8529, 0.4394, 0.8529, 0.4394, 0.8529, 0.4394, 0.8564, 0.4385, 0.853, 0.4394, 0.8529, 0.4394, 0.8505, 0.4384, 0.8884, 0.4282, 0.8564, 0.4385, 0.8505, 0.4384, 0.8145, 0.421, 0.8529, 0.4394, 0.8529, 0.4394, 0.8529, 0.4394, 0.8528, 0.4394, 0.8505, 0.4384, 0.8529, 0.4394, 0.8528, 0.4394, 0.8506, 0.4402, 0.8145, 0.421, 0.8505, 0.4384, 0.8506, 0.4402, 0.8079, 0.4556, 0.853, 0.4395, 0.8529, 0.4394, 0.8529, 0.4394, 0.853, 0.4394, 0.856, 0.4408, 0.853, 0.4395, 0.853, 0.4394, 0.8564, 0.4385, 0.8906, 0.4556, 0.856, 0.4408, 0.8564, 0.4385, 0.8884, 0.4282, 0.8529, 0.4394, 0.8529, 0.4394, 0.8529, 0.4394, 0.8529, 0.4394, 0.8529, 0.4394, 0.8529, 0.4394, 0.8529, 0.4394, 0.8529, 0.4394, 0.8529, 0.4394, 0.8529, 0.4394, 0.8529, 0.4394, 0.8529, 0.4394, 0.8529, 0.4394, 0.8529, 0.4394, 0.8529, 0.4394, 0.8529, 0.4394, 0.8529, 0.4394, 0.8529, 0.4394, 0.8529, 0.4394, 0.8529, 0.4394, 0.9731, 0.3124, 0.9694, 0.3177, 0.9478, 0.3153, 0.9479, 0.3107, 0.9733, 0.3015, 0.9765, 0.3071, 0.9481, 0.3061, 0.9483, 0.3015, 0.7855, 0.8022, 0.791, 0.8022, 0.791, 0.8077, 0.7855, 0.8077, 0.9731, 0.3124, 0.9479, 0.3107, 0.9481, 0.3061, 0.9765, 0.3071, 0.9699, 0.2962, 0.9733, 0.3015, 0.9483, 0.3015, 0.9479, 0.2971, 0.4284, 0.876, 0.4237, 0.8788, 0.4237, 0.8541, 0.4284, 0.8568, 0.4142, 0.8788, 0.4142, 0.8541, 0.4189, 0.8514, 0.4189, 0.8815, 0.7855, 0.7968, 0.791, 0.7968, 0.791, 0.8022, 0.7855, 0.8022, 0.4237, 0.8788, 0.4189, 0.8815, 0.4189, 0.8514, 0.4237, 0.8541, 0.4142, 0.8788, 0.4094, 0.876, 0.4094, 0.8568, 0.4142, 0.8541, 0.9296, 0.3086, 0.9296, 0.3126, 0.9116, 0.315, 0.9085, 0.3107, 0.9296, 0.302, 0.9296, 0.3052, 0.9056, 0.3065, 0.9088, 0.3004, 0.9296, 0.3086, 0.9085, 0.3107, 0.9056, 0.3065, 0.9296, 0.3052, 0.9297, 0.2975, 0.9296, 0.302, 0.9088, 0.3004, 0.9117, 0.2962, 0.4713, 0.878, 0.483, 0.8796, 0.4675, 0.9038, 0.4628, 0.8926, 0.4713, 0.878, 0.4633, 0.8631, 0.4711, 0.8523, 0.483, 0.8796, 0.4488, 0.8642, 0.4403, 0.8514, 0.4711, 0.8523, 0.4633, 0.8631, 0.4407, 0.8797, 0.4284, 0.8811, 0.4403, 0.8514, 0.4488, 0.8642, 0.4407, 0.8797, 0.4478, 0.894, 0.4432, 0.9038, 0.4284, 0.8811, 0.4628, 0.8926, 0.4675, 0.9038, 0.4432, 0.9038, 0.4478, 0.894, 0.7656, 0.8871, 0.7638, 0.8981, 0.7461, 0.8841, 0.7548, 0.8797, 0.7555, 0.8704, 0.7548, 0.8797, 0.7461, 0.8841, 0.7461, 0.8658, 0.7555, 0.8704, 0.7461, 0.8658, 0.7617, 0.8552, 0.7632, 0.8667, 0.7632, 0.8667, 0.7617, 0.8552, 0.7855, 0.8681, 0.7727, 0.8736, 0.7729, 0.8822, 0.7727, 0.8736, 0.7855, 0.8681, 0.7825, 0.8891, 0.7729, 0.8822, 0.7825, 0.8891, 0.7638, 0.8981, 0.7656, 0.8871, 0.8077, 0.2633, 0.8051, 0.2838, 0.7829, 0.2834, 0.7836, 0.2669, 0.788, 0.3799, 0.7874, 0.3931, 0.7593, 0.3954, 0.7579, 0.3823, 0.9077, 0.5883, 0.9077, 0.6047, 0.8775, 0.6036, 0.8775, 0.5905, 0.7825, 0.2964, 0.7842, 0.3097, 0.7537, 0.3098, 0.7541, 0.2965, 0.9058, 0.572, 0.9058, 0.5883, 0.8776, 0.5862, 0.8776, 0.5732, 0.8776, 0.5732, 0.8776, 0.5862, 0.8495, 0.5797, 0.8509, 0.5704, 0.7541, 0.2965, 0.7537, 0.3098, 0.7248, 0.3086, 0.7251, 0.2979, 0.8775, 0.5905, 0.8775, 0.6036, 0.851, 0.6063, 0.8495, 0.597, 0.7579, 0.3823, 0.7593, 0.3954, 0.7327, 0.3946, 0.7318, 0.3872, 0.7327, 0.3946, 0.7237, 0.3971, 0.7225, 0.3866, 0.7318, 0.3872, 0.7842, 0.3097, 0.7901, 0.3232, 0.7567, 0.3249, 0.7571, 0.3113, 0.7924, 0.3661, 0.788, 0.3799, 0.7614, 0.381, 0.7598, 0.3677, 0.9077, 0.6047, 0.9077, 0.5883, 0.934, 0.5905, 0.934, 0.6035, 0.934, 0.6035, 0.934, 0.5905, 0.96, 0.597, 0.9586, 0.6063, 0.7598, 0.3677, 0.7614, 0.381, 0.7364, 0.3804, 0.7355, 0.373, 0.7571, 0.3113, 0.7567, 0.3249, 0.7293, 0.324, 0.7295, 0.3131, 0.8754, 0.5561, 0.8755, 0.5678, 0.851, 0.5704, 0.8495, 0.5621, 0.7364, 0.3804, 0.7271, 0.3822, 0.727, 0.3715, 0.7355, 0.373, 0.7829, 0.2834, 0.7825, 0.2964, 0.7565, 0.2939, 0.7582, 0.2809, 0.9058, 0.5883, 0.9058, 0.572, 0.9318, 0.5732, 0.9318, 0.5863, 0.7836, 0.2669, 0.7829, 0.2834, 0.7582, 0.2809, 0.7574, 0.2682, 0.7874, 0.3931, 0.7891, 0.4062, 0.7635, 0.4102, 0.7618, 0.3971, 0.7618, 0.3971, 0.7635, 0.4102, 0.7367, 0.4099, 0.7358, 0.4026, 0.7574, 0.2682, 0.7582, 0.2809, 0.7301, 0.2778, 0.7305, 0.2684, 0.9318, 0.5863, 0.9318, 0.5732, 0.9582, 0.5704, 0.9598, 0.5797, 0.7582, 0.2809, 0.7565, 0.2939, 0.7282, 0.2883, 0.7301, 0.2778, 0.7367, 0.4099, 0.7278, 0.4126, 0.7264, 0.4022, 0.7358, 0.4026, 0.8547, 0.2653, 0.8343, 0.2819, 0.8221, 0.2582, 0.8362, 0.2494, 0.8124, 0.412, 0.8376, 0.3997, 0.8327, 0.423, 0.82, 0.4328, 0.8343, 0.2819, 0.8051, 0.2838, 0.8065, 0.2533, 0.8221, 0.2582, 0.7916, 0.4127, 0.8124, 0.412, 0.82, 0.4328, 0.8062, 0.4386, 0.8062, 0.4386, 0.82, 0.4328, 0.8236, 0.452, 0.8135, 0.4539, 0.8221, 0.2582, 0.8065, 0.2533, 0.8014, 0.2362, 0.8096, 0.234, 0.82, 0.4328, 0.8327, 0.423, 0.8319, 0.4492, 0.8236, 0.452, 0.8362, 0.2494, 0.8221, 0.2582, 0.8096, 0.234, 0.8229, 0.2264, 0.8135, 0.4539, 0.8236, 0.452, 0.8267, 0.4601, 0.8126, 0.4618, 0.8543, 0.3045, 0.8343, 0.2819, 0.8547, 0.2653, 0.8612, 0.2915, 0.8523, 0.325, 0.8297, 0.3116, 0.8343, 0.2819, 0.8543, 0.3045, 0.8503, 0.3399, 0.8275, 0.3359, 0.8297, 0.3116, 0.8523, 0.325, 0.8552, 0.375, 0.8312, 0.3745, 0.8275, 0.3535, 0.8512, 0.3551, 0.8612, 0.3886, 0.8376, 0.3997, 0.8312, 0.3745, 0.8552, 0.375, 0.7469, 0.3609, 0.7376, 0.3614, 0.7389, 0.351, 0.7469, 0.3535, 0.771, 0.3402, 0.7711, 0.3514, 0.7469, 0.3535, 0.7456, 0.3452, 0.7693, 0.3274, 0.771, 0.3402, 0.7456, 0.3452, 0.7434, 0.3346, 0.7711, 0.3514, 0.7713, 0.3645, 0.7469, 0.3609, 0.7469, 0.3535, 0.9286, 0.5677, 0.9286, 0.5547, 0.9547, 0.5612, 0.9533, 0.5704, 0.7992, 0.3515, 0.7924, 0.3661, 0.7713, 0.3645, 0.7711, 0.3514, 0.7901, 0.3232, 0.798, 0.3369, 0.771, 0.3402, 0.7693, 0.3274, 0.798, 0.3369, 0.7992, 0.3515, 0.7711, 0.3514, 0.771, 0.3402, 0.8503, 0.3399, 0.8512, 0.3551, 0.8275, 0.3535, 0.8275, 0.3359, 0.8275, 0.3359, 0.8275, 0.3535, 0.8122, 0.3523, 0.811, 0.3367, 0.798, 0.3369, 0.811, 0.3367, 0.8122, 0.3523, 0.7992, 0.3515, 0.7842, 0.3097, 0.8297, 0.3116, 0.8079, 0.3229, 0.7901, 0.3232, 0.798, 0.3369, 0.7901, 0.3232, 0.8079, 0.3229, 0.811, 0.3367, 0.8275, 0.3359, 0.811, 0.3367, 0.8079, 0.3229, 0.8297, 0.3116, 0.7825, 0.2964, 0.8064, 0.2964, 0.8297, 0.3116, 0.7842, 0.3097, 0.8051, 0.2838, 0.8343, 0.2819, 0.8297, 0.3116, 0.8064, 0.2964, 0.8051, 0.2838, 0.8064, 0.2964, 0.7825, 0.2964, 0.7829, 0.2834, 0.7874, 0.3931, 0.788, 0.3799, 0.8312, 0.3745, 0.8101, 0.3909, 0.788, 0.3799, 0.7924, 0.3661, 0.8092, 0.365, 0.8312, 0.3745, 0.8124, 0.412, 0.8101, 0.3909, 0.8312, 0.3745, 0.8376, 0.3997, 0.8275, 0.3535, 0.8312, 0.3745, 0.8092, 0.365, 0.8122, 0.3523, 0.7992, 0.3515, 0.8122, 0.3523, 0.8092, 0.365, 0.7924, 0.3661, 0.8124, 0.412, 0.7891, 0.4062, 0.7874, 0.3931, 0.8101, 0.3909, 0.8754, 0.5561, 0.9078, 0.5534, 0.9078, 0.5689, 0.8755, 0.5678, 0.9286, 0.5547, 0.9286, 0.5677, 0.9078, 0.5689, 0.9078, 0.5534, 0.169, 0.738, 0.15, 0.7762, 0.1134, 0.7731, 0.1336, 0.7271, 0.3112, 0.8289, 0.3034, 0.7919, 0.3375, 0.7774, 0.345, 0.8116, 0.3034, 0.7919, 0.2734, 0.7524, 0.3116, 0.7243, 0.3375, 0.7774, 0.3126, 0.486, 0.2555, 0.4912, 0.2469, 0.4594, 0.3073, 0.4313, 0.1832, 0.4905, 0.1281, 0.4841, 0.1153, 0.4484, 0.1695, 0.4574, 0.1281, 0.4841, 0.09699, 0.498, 0.07184, 0.4393, 0.1153, 0.4484, 0.3612, 0.4842, 0.3126, 0.486, 0.3073, 0.4313, 0.3611, 0.3654, 0.2555, 0.4912, 0.1832, 0.4905, 0.1695, 0.4574, 0.2469, 0.4594, 0.8466, 0.8828, 0.8298, 0.8884, 0.7994, 0.8468, 0.8358, 0.8339, 0.8294, 0.9165, 0.8463, 0.9226, 0.8338, 0.9721, 0.7975, 0.9594, 0.8463, 0.9226, 0.864, 0.9252, 0.8666, 0.9767, 0.8338, 0.9721, 0.8642, 0.8801, 0.8466, 0.8828, 0.8358, 0.8339, 0.8666, 0.829, 0.7414, 0.8809, 0.7364, 0.8991, 0.7225, 0.8986, 0.7277, 0.8775, 0.7364, 0.8991, 0.7411, 0.9233, 0.7275, 0.9266, 0.7225, 0.8986, 0.1336, 0.7271, 0.1134, 0.7731, 0.09444, 0.7378, 0.09964, 0.7171, 0.7705, 0.04548, 0.8039, 0.04572, 0.8004, 0.075, 0.759, 0.07852, 0.8571, 0.04019, 0.8206, 0.04749, 0.8283, 0.01787, 0.857, 0.002623, 0.7351, 0.026, 0.7705, 0.04548, 0.759, 0.07852, 0.7359, 0.06667, 0.1336, 0.7271, 0.09964, 0.7171, 0.1108, 0.672, 0.1594, 0.6863, 0.2508, 0.7171, 0.311, 0.6681, 0.3116, 0.7243, 0.2734, 0.7524, 0.1983, 0.7047, 0.169, 0.738, 0.1336, 0.7271, 0.1594, 0.6863, 0.8206, 0.04749, 0.8571, 0.04019, 0.8571, 0.07808, 0.833, 0.08082, 0.7359, 0.06667, 0.759, 0.07852, 0.7564, 0.1009, 0.7236, 0.09733, 0.7236, 0.09733, 0.7564, 0.1009, 0.7538, 0.1312, 0.7206, 0.132, 0.8288, 0.1266, 0.8572, 0.1252, 0.8573, 0.1595, 0.8296, 0.1579, 0.7206, 0.132, 0.7538, 0.1312, 0.7645, 0.1646, 0.7365, 0.179, 0.9344, 0.4908, 0.9347, 0.4621, 0.9763, 0.4642, 1.0, 0.4911, 0.976, 0.5152, 0.9344, 0.5085, 0.9344, 0.4908, 1.0, 0.4911, 0.1627, 0.9428, 0.139, 0.9493, 0.1323, 0.9219, 0.1543, 0.9143, 0.03548, 0.9432, 0.1323, 0.9219, 0.139, 0.9493, 0.03809, 0.9562, 0.1543, 0.9143, 0.1323, 0.9219, 0.1208, 0.8968, 0.1426, 0.8882, 0.1323, 0.9219, 0.03548, 0.9432, 0.03053, 0.9309, 0.1208, 0.8968, 0.1426, 0.8882, 0.1208, 0.8968, 0.1121, 0.8788, 0.1336, 0.8676, 0.1208, 0.8968, 0.03053, 0.9309, 0.02317, 0.9153, 0.1121, 0.8788, 0.1336, 0.8676, 0.1121, 0.8788, 0.1017, 0.8561, 0.1234, 0.8449, 0.1121, 0.8788, 0.02317, 0.9153, 0.01714, 0.9037, 0.1017, 0.8561, 0.1234, 0.8449, 0.1017, 0.8561, 0.09022, 0.8342, 0.1107, 0.8221, 0.1017, 0.8561, 0.01714, 0.9037, 0.01054, 0.8924, 0.09022, 0.8342, 0.1107, 0.8221, 0.09022, 0.8342, 0.07875, 0.8166, 0.09854, 0.8037, 0.09022, 0.8342, 0.01054, 0.8924, 0.0, 0.8788, 0.07875, 0.8166, 0.1107, 0.8221, 0.1758, 0.7785, 0.1743, 0.8145, 0.1234, 0.8449, 0.1234, 0.8449, 0.1743, 0.8145, 0.2102, 0.8348, 0.1336, 0.8676, 0.1336, 0.8676, 0.2102, 0.8348, 0.2347, 0.851, 0.1426, 0.8882, 0.1426, 0.8882, 0.2347, 0.851, 0.2588, 0.8821, 0.1543, 0.9143, 0.2538, 0.9199, 0.1627, 0.9428, 0.1543, 0.9143, 0.2588, 0.8821, 0.09854, 0.8037, 0.1743, 0.7495, 0.1758, 0.7785, 0.1107, 0.8221, 0.624, 0.8037, 0.6118, 0.8221, 0.5467, 0.7785, 0.5482, 0.7494, 0.4686, 0.9199, 0.4637, 0.8821, 0.5682, 0.9143, 0.5598, 0.9428, 0.5799, 0.8882, 0.5682, 0.9143, 0.4637, 0.8821, 0.4878, 0.851, 0.5889, 0.8676, 0.5799, 0.8882, 0.4878, 0.851, 0.5122, 0.8347, 0.5991, 0.8449, 0.5889, 0.8676, 0.5122, 0.8347, 0.5482, 0.8145, 0.6118, 0.8221, 0.5991, 0.8449, 0.5482, 0.8145, 0.5467, 0.7785, 0.6323, 0.8342, 0.6438, 0.8166, 0.7225, 0.8788, 0.712, 0.8924, 0.6118, 0.8221, 0.624, 0.8037, 0.6438, 0.8166, 0.6323, 0.8342, 0.6208, 0.8561, 0.6323, 0.8342, 0.712, 0.8924, 0.7054, 0.9037, 0.5991, 0.8449, 0.6118, 0.8221, 0.6323, 0.8342, 0.6208, 0.8561, 0.6104, 0.8788, 0.6208, 0.8561, 0.7054, 0.9037, 0.6993, 0.9153, 0.5889, 0.8676, 0.5991, 0.8449, 0.6208, 0.8561, 0.6104, 0.8788, 0.6017, 0.8968, 0.6104, 0.8788, 0.6993, 0.9153, 0.692, 0.9309, 0.5799, 0.8882, 0.5889, 0.8676, 0.6104, 0.8788, 0.6017, 0.8968, 0.5902, 0.9218, 0.6017, 0.8968, 0.692, 0.9309, 0.687, 0.9432, 0.5682, 0.9143, 0.5799, 0.8882, 0.6017, 0.8968, 0.5902, 0.9218, 0.5835, 0.9493, 0.5902, 0.9218, 0.687, 0.9432, 0.6844, 0.9562, 0.5598, 0.9428, 0.5682, 0.9143, 0.5902, 0.9218, 0.5835, 0.9493, 0.9761, 0.6248, 1.0, 0.649, 0.9344, 0.6489, 0.9345, 0.6312, 0.9344, 0.6489, 1.0, 0.649, 0.9761, 0.6758, 0.9345, 0.6776, 0.9938, 0.1316, 0.9781, 0.1787, 0.95, 0.1643, 0.9607, 0.1309, 0.8856, 0.1265, 0.8849, 0.1578, 0.8573, 0.1595, 0.8572, 0.1252, 0.9907, 0.09694, 0.9938, 0.1316, 0.9607, 0.1309, 0.958, 0.1006, 0.9784, 0.06631, 0.9907, 0.09694, 0.958, 0.1006, 0.9553, 0.07823, 0.8571, 0.07808, 0.8571, 0.04019, 0.8936, 0.04738, 0.8813, 0.08074, 0.5242, 0.7047, 0.5631, 0.6863, 0.5889, 0.7272, 0.5534, 0.738, 0.4717, 0.7171, 0.4491, 0.7523, 0.4109, 0.7242, 0.4114, 0.668, 0.5889, 0.7272, 0.5631, 0.6863, 0.6138, 0.6716, 0.6229, 0.7171, 0.979, 0.02564, 0.9784, 0.06631, 0.9553, 0.07823, 0.9437, 0.04522, 0.8571, 0.04019, 0.857, 0.002623, 0.8858, 0.01779, 0.8936, 0.04738, 0.9437, 0.04522, 0.9553, 0.07823, 0.9139, 0.07483, 0.9102, 0.04557, 0.5889, 0.7272, 0.6229, 0.7171, 0.6281, 0.7378, 0.6091, 0.7731, 0.7368, 0.7571, 0.7225, 0.7577, 0.7276, 0.7289, 0.7415, 0.7323, 0.7418, 0.7758, 0.7279, 0.7792, 0.7225, 0.7577, 0.7368, 0.7571, 0.8677, 0.7766, 0.8701, 0.829, 0.8386, 0.824, 0.8497, 0.7738, 0.8493, 0.7331, 0.8365, 0.6823, 0.8701, 0.6776, 0.8675, 0.7304, 0.8321, 0.7393, 0.7993, 0.6954, 0.8365, 0.6823, 0.8493, 0.7331, 0.8497, 0.7738, 0.8386, 0.824, 0.8013, 0.8107, 0.8324, 0.7681, 0.4668, 0.4911, 0.4754, 0.4593, 0.5528, 0.4572, 0.5392, 0.4903, 0.3612, 0.4842, 0.3611, 0.3654, 0.415, 0.4312, 0.4097, 0.486, 0.5943, 0.4839, 0.6071, 0.4482, 0.6506, 0.439, 0.6255, 0.4978, 0.5392, 0.4903, 0.5528, 0.4572, 0.6071, 0.4482, 0.5943, 0.4839, 0.4097, 0.486, 0.415, 0.4312, 0.4754, 0.4593, 0.4668, 0.4911, 0.4191, 0.7919, 0.385, 0.7774, 0.4109, 0.7242, 0.4491, 0.7523, 0.4113, 0.8289, 0.3775, 0.8116, 0.385, 0.7774, 0.4191, 0.7919, 0.5534, 0.738, 0.5889, 0.7272, 0.6091, 0.7731, 0.5724, 0.7763, 0.9344, 0.4908, 0.89, 0.4943, 0.8907, 0.4618, 0.9347, 0.4621, 0.89, 0.4943, 0.8495, 0.4939, 0.8641, 0.4643, 0.8907, 0.4618, 0.7975, 0.9594, 0.7592, 0.9458, 0.7641, 0.9277, 0.8294, 0.9165, 0.7592, 0.9458, 0.736, 0.9373, 0.7411, 0.9233, 0.7641, 0.9277, 0.9344, 0.5085, 0.8904, 0.5152, 0.89, 0.4943, 0.9344, 0.4908, 0.8904, 0.5152, 0.8638, 0.5143, 0.8495, 0.4939, 0.89, 0.4943, 0.8298, 0.8884, 0.7647, 0.8777, 0.7604, 0.8594, 0.7994, 0.8468, 0.7647, 0.8777, 0.7414, 0.8809, 0.737, 0.8667, 0.7604, 0.8594, 0.8294, 0.9165, 0.7641, 0.9277, 0.7664, 0.8979, 0.8181, 0.9022, 0.7641, 0.9277, 0.7411, 0.9233, 0.7364, 0.8991, 0.7664, 0.8979, 0.8181, 0.9022, 0.7664, 0.8979, 0.7647, 0.8777, 0.8298, 0.8884, 0.7664, 0.8979, 0.7364, 0.8991, 0.7414, 0.8809, 0.7647, 0.8777, 0.8324, 0.7681, 0.7657, 0.779, 0.7675, 0.7584, 0.8205, 0.7539, 0.7657, 0.779, 0.7418, 0.7758, 0.7368, 0.7571, 0.7675, 0.7584, 0.8205, 0.7539, 0.7675, 0.7584, 0.7651, 0.7278, 0.8321, 0.7393, 0.7675, 0.7584, 0.7368, 0.7571, 0.7415, 0.7323, 0.7651, 0.7278, 0.8013, 0.8107, 0.7613, 0.7978, 0.7657, 0.779, 0.8324, 0.7681, 0.7613, 0.7978, 0.7373, 0.7903, 0.7418, 0.7758, 0.7657, 0.779, 0.9344, 0.6489, 0.89, 0.6452, 0.8905, 0.6242, 0.9345, 0.6312, 0.89, 0.6452, 0.8495, 0.6453, 0.8639, 0.625, 0.8905, 0.6242, 0.8321, 0.7393, 0.7651, 0.7278, 0.7601, 0.7093, 0.7993, 0.6954, 0.7651, 0.7278, 0.7415, 0.7323, 0.7364, 0.718, 0.7601, 0.7093, 0.9345, 0.6776, 0.8905, 0.6776, 0.89, 0.6452, 0.9344, 0.6489, 0.8905, 0.6776, 0.8639, 0.6749, 0.8495, 0.6453, 0.89, 0.6452, 0.1587, 0.1157, 0.1289, 0.07684, 0.1513, 0.06442, 0.1942, 0.1025, 0.1289, 0.07684, 0.07549, 0.01232, 0.08643, 0.0009518, 0.1513, 0.06442, 0.134, 0.1357, 0.111, 0.09758, 0.1289, 0.07684, 0.1587, 0.1157, 0.111, 0.09758, 0.0624, 0.0217, 0.07549, 0.01232, 0.1289, 0.07684, 0.1093, 0.1561, 0.09072, 0.116, 0.111, 0.09758, 0.134, 0.1357, 0.09072, 0.116, 0.04789, 0.02819, 0.0624, 0.0217, 0.111, 0.09758, 0.08411, 0.1768, 0.0706, 0.13, 0.09072, 0.116, 0.1093, 0.1561, 0.0706, 0.13, 0.03316, 0.03335, 0.04789, 0.02819, 0.09072, 0.116, 0.05323, 0.1867, 0.04034, 0.1438, 0.0706, 0.13, 0.08411, 0.1768, 0.04034, 0.1438, 0.01838, 0.03809, 0.03316, 0.03335, 0.0706, 0.13, 0.01822, 0.1886, 0.006163, 0.1315, 0.04034, 0.1438, 0.05323, 0.1867, 0.006163, 0.1315, 0.002932, 0.04104, 0.01838, 0.03809, 0.04034, 0.1438, 0.669, 0.186, 0.6818, 0.1431, 0.716, 0.1307, 0.704, 0.1879, 0.6818, 0.1431, 0.7037, 0.03714, 0.7192, 0.04008, 0.716, 0.1307, 0.638, 0.1762, 0.6515, 0.1293, 0.6818, 0.1431, 0.669, 0.186, 0.6515, 0.1293, 0.6889, 0.03241, 0.7037, 0.03714, 0.6818, 0.1431, 0.6127, 0.1555, 0.6313, 0.1153, 0.6515, 0.1293, 0.638, 0.1762, 0.6313, 0.1153, 0.6741, 0.02725, 0.6889, 0.03241, 0.6515, 0.1293, 0.588, 0.1352, 0.611, 0.09688, 0.6313, 0.1153, 0.6127, 0.1555, 0.611, 0.09688, 0.6596, 0.02076, 0.6741, 0.02725, 0.6313, 0.1153, 0.5632, 0.1151, 0.593, 0.07612, 0.611, 0.09688, 0.588, 0.1352, 0.593, 0.07612, 0.6464, 0.01138, 0.6596, 0.02076, 0.611, 0.09688, 0.5277, 0.1019, 0.5705, 0.06372, 0.593, 0.07612, 0.5632, 0.1151, 0.5705, 0.06372, 0.6354, 0.0, 0.6464, 0.01138, 0.593, 0.07612, 0.1695, 0.4574, 0.1732, 0.4255, 0.2438, 0.4351, 0.2469, 0.4594, 0.1732, 0.4255, 0.1572, 0.3656, 0.2059, 0.3479, 0.2438, 0.4351, 0.1153, 0.4484, 0.1101, 0.4173, 0.1732, 0.4255, 0.1695, 0.4574, 0.1101, 0.4173, 0.1033, 0.3652, 0.1572, 0.3656, 0.1732, 0.4255, 0.2469, 0.4594, 0.2438, 0.4351, 0.3017, 0.4115, 0.3073, 0.4313, 0.2438, 0.4351, 0.2059, 0.3479, 0.2459, 0.3111, 0.3017, 0.4115, 0.3073, 0.4313, 0.3017, 0.4115, 0.3328, 0.3244, 0.3611, 0.3654, 0.3017, 0.4115, 0.2459, 0.3111, 0.2681, 0.2622, 0.3328, 0.3244, 0.07184, 0.4393, 0.05736, 0.4173, 0.1101, 0.4173, 0.1153, 0.4484, 0.05736, 0.4173, 0.05219, 0.3566, 0.1033, 0.3652, 0.1101, 0.4173, 0.3611, 0.3654, 0.3328, 0.3244, 0.3454, 0.2707, 0.361, 0.2435, 0.3328, 0.3244, 0.2681, 0.2622, 0.2906, 0.2416, 0.3454, 0.2707, 0.361, 0.2435, 0.3766, 0.2707, 0.3893, 0.3244, 0.3611, 0.3654, 0.3766, 0.2707, 0.4314, 0.2414, 0.4539, 0.262, 0.3893, 0.3244, 0.6071, 0.4482, 0.6123, 0.4171, 0.6651, 0.4169, 0.6506, 0.439, 0.6123, 0.4171, 0.619, 0.3648, 0.6702, 0.3562, 0.6651, 0.4169, 0.3611, 0.3654, 0.3893, 0.3244, 0.4205, 0.4114, 0.415, 0.4312, 0.3893, 0.3244, 0.4539, 0.262, 0.4762, 0.3109, 0.4205, 0.4114, 0.415, 0.4312, 0.4205, 0.4114, 0.4786, 0.435, 0.4754, 0.4593, 0.4205, 0.4114, 0.4762, 0.3109, 0.5163, 0.3476, 0.4786, 0.435, 0.5528, 0.4572, 0.5491, 0.4252, 0.6123, 0.4171, 0.6071, 0.4482, 0.5491, 0.4252, 0.5651, 0.3654, 0.619, 0.3648, 0.6123, 0.4171, 0.4754, 0.4593, 0.4786, 0.435, 0.5491, 0.4252, 0.5528, 0.4572, 0.4786, 0.435, 0.5163, 0.3476, 0.5651, 0.3654, 0.5491, 0.4252, 0.198, 0.619, 0.1995, 0.5471, 0.2709, 0.5695, 0.2723, 0.6186, 0.2723, 0.6186, 0.2709, 0.5695, 0.3088, 0.5833, 0.3131, 0.616, 0.3612, 0.5807, 0.3612, 0.6126, 0.3131, 0.616, 0.3088, 0.5833, 0.1643, 0.6203, 0.148, 0.5423, 0.1995, 0.5471, 0.198, 0.619, 0.148, 0.5423, 0.1643, 0.6203, 0.1185, 0.616, 0.1135, 0.5518, 0.609, 0.5516, 0.6041, 0.6159, 0.5582, 0.6202, 0.5745, 0.5421, 0.5245, 0.6189, 0.5229, 0.547, 0.5745, 0.5421, 0.5582, 0.6202, 0.4136, 0.5833, 0.4094, 0.616, 0.3612, 0.6126, 0.3612, 0.5807, 0.4094, 0.616, 0.4136, 0.5833, 0.4515, 0.5694, 0.4502, 0.6185, 0.4502, 0.6185, 0.4515, 0.5694, 0.5229, 0.547, 0.5245, 0.6189, 0.1758, 0.7785, 0.232, 0.7392, 0.2515, 0.7706, 0.1743, 0.8145, 0.232, 0.7392, 0.2508, 0.7171, 0.2734, 0.7524, 0.2515, 0.7706, 0.1743, 0.8145, 0.2515, 0.7706, 0.269, 0.8041, 0.2102, 0.8348, 0.2515, 0.7706, 0.2734, 0.7524, 0.3034, 0.7919, 0.269, 0.8041, 0.2102, 0.8348, 0.269, 0.8041, 0.2801, 0.8382, 0.2347, 0.851, 0.269, 0.8041, 0.3034, 0.7919, 0.3112, 0.8289, 0.2801, 0.8382, 0.2347, 0.851, 0.2801, 0.8382, 0.2946, 0.8756, 0.2588, 0.8821, 0.2801, 0.8382, 0.3112, 0.8289, 0.3078, 0.8737, 0.2946, 0.8756, 0.3055, 0.9219, 0.2956, 0.9163, 0.2946, 0.8756, 0.3078, 0.8737, 0.2956, 0.9163, 0.2538, 0.9199, 0.2588, 0.8821, 0.2946, 0.8756, 0.1743, 0.7495, 0.1965, 0.7163, 0.232, 0.7392, 0.1758, 0.7785, 0.1965, 0.7163, 0.1983, 0.7047, 0.2508, 0.7171, 0.232, 0.7392, 0.5467, 0.7785, 0.4904, 0.7392, 0.526, 0.7163, 0.5482, 0.7494, 0.4904, 0.7392, 0.4717, 0.7171, 0.5242, 0.7047, 0.526, 0.7163, 0.4147, 0.8736, 0.4279, 0.8756, 0.4269, 0.9163, 0.4169, 0.9219, 0.4279, 0.8756, 0.4637, 0.8821, 0.4686, 0.9199, 0.4269, 0.9163, 0.4637, 0.8821, 0.4279, 0.8756, 0.4424, 0.8382, 0.4878, 0.851, 0.4279, 0.8756, 0.4147, 0.8736, 0.4113, 0.8289, 0.4424, 0.8382, 0.4878, 0.851, 0.4424, 0.8382, 0.4534, 0.8041, 0.5122, 0.8347, 0.4424, 0.8382, 0.4113, 0.8289, 0.4191, 0.7919, 0.4534, 0.8041, 0.5122, 0.8347, 0.4534, 0.8041, 0.471, 0.7706, 0.5482, 0.8145, 0.4534, 0.8041, 0.4191, 0.7919, 0.4491, 0.7523, 0.471, 0.7706, 0.5482, 0.8145, 0.471, 0.7706, 0.4904, 0.7392, 0.5467, 0.7785, 0.471, 0.7706, 0.4491, 0.7523, 0.4717, 0.7171, 0.4904, 0.7392, 0.8571, 0.07808, 0.8572, 0.1001, 0.8301, 0.1002, 0.833, 0.08082, 0.8572, 0.1001, 0.8572, 0.1252, 0.8288, 0.1266, 0.8301, 0.1002, 0.8813, 0.08074, 0.8842, 0.1002, 0.8572, 0.1001, 0.8571, 0.07808, 0.8842, 0.1002, 0.8856, 0.1265, 0.8572, 0.1252, 0.8572, 0.1001, 0.8813, 0.08074, 0.9139, 0.07483, 0.9191, 0.0983, 0.8842, 0.1002, 0.958, 0.1006, 0.9191, 0.0983, 0.9139, 0.07483, 0.9553, 0.07823, 0.8004, 0.075, 0.833, 0.08082, 0.8301, 0.1002, 0.7953, 0.09848, 0.759, 0.07852, 0.8004, 0.075, 0.7953, 0.09848, 0.7564, 0.1009, 0.8856, 0.1265, 0.8842, 0.1002, 0.9191, 0.0983, 0.9169, 0.1287, 0.9607, 0.1309, 0.9169, 0.1287, 0.9191, 0.0983, 0.958, 0.1006, 0.8288, 0.1266, 0.7975, 0.1289, 0.7953, 0.09848, 0.8301, 0.1002, 0.7564, 0.1009, 0.7953, 0.09848, 0.7975, 0.1289, 0.7538, 0.1312, 0.8849, 0.1578, 0.8856, 0.1265, 0.9169, 0.1287, 0.9163, 0.1645, 0.95, 0.1643, 0.9163, 0.1645, 0.9169, 0.1287, 0.9607, 0.1309, 0.7538, 0.1312, 0.7975, 0.1289, 0.7982, 0.1646, 0.7645, 0.1646, 0.8288, 0.1266, 0.8296, 0.1579, 0.7982, 0.1646, 0.7975, 0.1289, 0.8573, 0.1595, 0.8849, 0.1578, 0.8897, 0.1885, 0.8573, 0.191, 0.8296, 0.1579, 0.8573, 0.1595, 0.8573, 0.191, 0.8249, 0.1886, 0.8279, 0.2215, 0.8249, 0.1886, 0.8573, 0.191, 0.8574, 0.2299, 0.8574, 0.2299, 0.8573, 0.191, 0.8897, 0.1885, 0.8868, 0.2214, 0.8755, 0.5344, 0.8964, 0.5331, 0.8964, 0.5486, 0.8755, 0.5474, 0.9287, 0.5358, 0.9287, 0.5475, 0.8964, 0.5486, 0.8964, 0.5331, 0.7665, 0.632, 0.7692, 0.6127, 0.7899, 0.6154, 0.788, 0.6273, 0.7803, 0.577, 0.786, 0.5905, 0.7707, 0.5891, 0.7683, 0.5773, 0.7543, 0.578, 0.7683, 0.5773, 0.7707, 0.5891, 0.7503, 0.5972, 0.7665, 0.632, 0.7438, 0.6201, 0.7503, 0.5972, 0.7692, 0.6127, 0.7897, 0.6033, 0.7503, 0.5972, 0.7707, 0.5891, 0.786, 0.5905, 0.7899, 0.6154, 0.7692, 0.6127, 0.7503, 0.5972, 0.7897, 0.6033, 0.7766, 0.5148, 0.797, 0.5151, 0.797, 0.527, 0.7751, 0.5263, 0.7766, 0.5148, 0.7751, 0.5263, 0.7534, 0.5396, 0.75, 0.5124, 0.797, 0.527, 0.7951, 0.5391, 0.7534, 0.5396, 0.7751, 0.5263, 0.7547, 0.562, 0.7534, 0.5396, 0.773, 0.5506, 0.7698, 0.5631, 0.7817, 0.5637, 0.7698, 0.5631, 0.773, 0.5506, 0.7893, 0.5513, 0.7951, 0.5391, 0.7893, 0.5513, 0.773, 0.5506, 0.7534, 0.5396, 0.7817, 0.5637, 0.7803, 0.577, 0.7683, 0.5773, 0.7698, 0.5631, 0.7547, 0.562, 0.7698, 0.5631, 0.7683, 0.5773, 0.7543, 0.578, 0.7338, 0.5649, 0.7547, 0.562, 0.7543, 0.578, 0.7325, 0.5789, 0.7817, 0.5637, 0.8063, 0.5674, 0.8059, 0.5776, 0.7803, 0.577, 0.7893, 0.5513, 0.8082, 0.5557, 0.8063, 0.5674, 0.7817, 0.5637, 0.7803, 0.577, 0.8059, 0.5776, 0.8054, 0.5896, 0.786, 0.5905, 0.8755, 0.5474, 0.8509, 0.5501, 0.8495, 0.5408, 0.8755, 0.5344, 0.8059, 0.5776, 0.828, 0.5802, 0.8279, 0.587, 0.8054, 0.5896, 0.8082, 0.5557, 0.8317, 0.5631, 0.8295, 0.5726, 0.8063, 0.5674, 0.8063, 0.5674, 0.8295, 0.5726, 0.828, 0.5802, 0.8059, 0.5776, 0.8279, 0.587, 0.828, 0.5802, 0.8354, 0.5782, 0.8363, 0.5877, 0.7225, 0.6092, 0.7284, 0.5969, 0.7503, 0.5972, 0.7438, 0.6201, 0.7284, 0.5969, 0.7325, 0.5789, 0.7543, 0.578, 0.7503, 0.5972, 0.7338, 0.5649, 0.7323, 0.5513, 0.7534, 0.5396, 0.7547, 0.562, 0.7323, 0.5513, 0.731, 0.5324, 0.75, 0.5124, 0.7534, 0.5396, 0.731, 0.5324, 0.7252, 0.5204, 0.7318, 0.4966, 0.75, 0.5124, 0.7643, 0.6703, 0.765, 0.6776, 0.7521, 0.6756, 0.7551, 0.6683, 0.7491, 0.4825, 0.7619, 0.4618, 0.7739, 0.4692, 0.7618, 0.4909, 0.759, 0.6508, 0.7551, 0.6683, 0.7477, 0.6655, 0.7476, 0.6415, 0.7618, 0.4909, 0.7739, 0.4692, 0.7814, 0.4714, 0.7762, 0.487, 0.7714, 0.6565, 0.7643, 0.6703, 0.7551, 0.6683, 0.759, 0.6508, 0.7855, 0.6332, 0.7714, 0.6565, 0.759, 0.6508, 0.7665, 0.632, 0.75, 0.5124, 0.7618, 0.4909, 0.7762, 0.487, 0.7766, 0.5148, 0.7665, 0.632, 0.759, 0.6508, 0.7476, 0.6415, 0.7438, 0.6201, 0.7318, 0.4966, 0.7491, 0.4825, 0.7618, 0.4909, 0.75, 0.5124, 0.8358, 0.6321, 0.8369, 0.6255, 0.8455, 0.6253, 0.8439, 0.6349, 0.8197, 0.5135, 0.8454, 0.5115, 0.8469, 0.5211, 0.8208, 0.5255, 0.8775, 0.5311, 0.8495, 0.5245, 0.851, 0.5152, 0.8775, 0.518, 0.8207, 0.5019, 0.8453, 0.5028, 0.8454, 0.5115, 0.8197, 0.5135, 0.8132, 0.6197, 0.8369, 0.6255, 0.8358, 0.6321, 0.8113, 0.6316, 0.7899, 0.6154, 0.8132, 0.6197, 0.8113, 0.6316, 0.788, 0.6273, 0.7968, 0.5, 0.8207, 0.5019, 0.8197, 0.5135, 0.797, 0.5151, 0.9034, 0.5331, 0.8775, 0.5311, 0.8775, 0.518, 0.9034, 0.5168, 0.797, 0.5151, 0.8197, 0.5135, 0.8208, 0.5255, 0.797, 0.527, 0.8369, 0.6052, 0.8379, 0.5984, 0.8457, 0.5973, 0.8454, 0.607, 0.9287, 0.5358, 0.9547, 0.5417, 0.9531, 0.5501, 0.9287, 0.5475, 0.8198, 0.5413, 0.8451, 0.5438, 0.8449, 0.5538, 0.8198, 0.5538, 0.8159, 0.5929, 0.8379, 0.5984, 0.8369, 0.6052, 0.814, 0.605, 0.8755, 0.6215, 0.8509, 0.6242, 0.8495, 0.615, 0.8755, 0.6084, 0.9018, 0.6226, 0.8755, 0.6215, 0.8755, 0.6084, 0.9018, 0.6063, 0.786, 0.5905, 0.8159, 0.5929, 0.814, 0.605, 0.7897, 0.6033, 0.7951, 0.5391, 0.8198, 0.5413, 0.8198, 0.5538, 0.7893, 0.5513, 0.84, 0.6182, 0.8409, 0.6115, 0.8495, 0.6112, 0.8481, 0.6208, 0.8172, 0.6063, 0.8409, 0.6115, 0.84, 0.6182, 0.8155, 0.6182, 0.932, 0.6084, 0.96, 0.615, 0.9585, 0.6242, 0.932, 0.6215, 0.823, 0.5279, 0.8495, 0.53, 0.8494, 0.5398, 0.823, 0.5401, 0.9317, 0.5179, 0.9584, 0.5152, 0.9598, 0.5245, 0.9317, 0.531, 0.9034, 0.5168, 0.9317, 0.5179, 0.9317, 0.531, 0.9034, 0.5331, 0.797, 0.527, 0.823, 0.5279, 0.823, 0.5401, 0.7951, 0.5391, 0.9018, 0.6063, 0.932, 0.6084, 0.932, 0.6215, 0.9018, 0.6226, 0.7897, 0.6033, 0.8172, 0.6063, 0.8155, 0.6182, 0.7899, 0.6154, 0.7748, 0.496, 0.7968, 0.5, 0.797, 0.5151, 0.7766, 0.5148, 0.1983, 0.7047, 0.2025, 0.6525, 0.2653, 0.6466, 0.2508, 0.7171, 0.2025, 0.6525, 0.198, 0.619, 0.2723, 0.6186, 0.2653, 0.6466, 0.2508, 0.7171, 0.2653, 0.6466, 0.3124, 0.6425, 0.311, 0.6681, 0.2653, 0.6466, 0.2723, 0.6186, 0.3131, 0.616, 0.3124, 0.6425, 0.3612, 0.6126, 0.3612, 0.6385, 0.3124, 0.6425, 0.3131, 0.616, 0.3612, 0.6385, 0.3612, 0.6655, 0.311, 0.6681, 0.3124, 0.6425, 0.1594, 0.6863, 0.1627, 0.6503, 0.2025, 0.6525, 0.1983, 0.7047, 0.1627, 0.6503, 0.1643, 0.6203, 0.198, 0.619, 0.2025, 0.6525, 0.1643, 0.6203, 0.1627, 0.6503, 0.116, 0.6397, 0.1185, 0.616, 0.1627, 0.6503, 0.1594, 0.6863, 0.1108, 0.672, 0.116, 0.6397, 0.6041, 0.6159, 0.6065, 0.6396, 0.5598, 0.6502, 0.5582, 0.6202, 0.6065, 0.6396, 0.6138, 0.6716, 0.5631, 0.6863, 0.5598, 0.6502, 0.5242, 0.7047, 0.52, 0.6524, 0.5598, 0.6502, 0.5631, 0.6863, 0.52, 0.6524, 0.5245, 0.6189, 0.5582, 0.6202, 0.5598, 0.6502, 0.4094, 0.616, 0.41, 0.6425, 0.3612, 0.6385, 0.3612, 0.6126, 0.41, 0.6425, 0.4114, 0.668, 0.3612, 0.6655, 0.3612, 0.6385, 0.4114, 0.668, 0.41, 0.6425, 0.4572, 0.6466, 0.4717, 0.7171, 0.41, 0.6425, 0.4094, 0.616, 0.4502, 0.6185, 0.4572, 0.6466, 0.4717, 0.7171, 0.4572, 0.6466, 0.52, 0.6524, 0.5242, 0.7047, 0.4572, 0.6466, 0.4502, 0.6185, 0.5245, 0.6189, 0.52, 0.6524, 0.4762, 0.3109, 0.5605, 0.1861, 0.5816, 0.2116, 0.5163, 0.3476, 0.5163, 0.3476, 0.5816, 0.2116, 0.6138, 0.2357, 0.5651, 0.3654, 0.4539, 0.262, 0.5285, 0.1791, 0.5605, 0.1861, 0.4762, 0.3109, 0.6127, 0.1555, 0.5816, 0.2116, 0.5605, 0.1861, 0.588, 0.1352, 0.638, 0.1762, 0.6138, 0.2357, 0.5816, 0.2116, 0.6127, 0.1555, 0.669, 0.186, 0.644, 0.2457, 0.6138, 0.2357, 0.638, 0.1762, 0.704, 0.1879, 0.6743, 0.2571, 0.644, 0.2457, 0.669, 0.186, 0.5277, 0.1019, 0.5632, 0.1151, 0.5285, 0.1791, 0.4955, 0.1666, 0.588, 0.1352, 0.5605, 0.1861, 0.5285, 0.1791, 0.5632, 0.1151, 0.619, 0.3648, 0.5651, 0.3654, 0.6138, 0.2357, 0.644, 0.2457, 0.6702, 0.3562, 0.619, 0.3648, 0.644, 0.2457, 0.6743, 0.2571, 0.4314, 0.2414, 0.4955, 0.1666, 0.5285, 0.1791, 0.4539, 0.262, 0.1615, 0.1865, 0.1935, 0.1795, 0.2681, 0.2622, 0.2459, 0.3111, 0.1405, 0.2121, 0.1615, 0.1865, 0.2459, 0.3111, 0.2059, 0.3479, 0.1935, 0.1795, 0.2264, 0.167, 0.2906, 0.2416, 0.2681, 0.2622, 0.1935, 0.1795, 0.1587, 0.1157, 0.1942, 0.1025, 0.2264, 0.167, 0.1615, 0.1865, 0.134, 0.1357, 0.1587, 0.1157, 0.1935, 0.1795, 0.1405, 0.2121, 0.1093, 0.1561, 0.134, 0.1357, 0.1615, 0.1865, 0.1083, 0.2361, 0.08411, 0.1768, 0.1093, 0.1561, 0.1405, 0.2121, 0.1083, 0.2361, 0.1405, 0.2121, 0.2059, 0.3479, 0.1572, 0.3656, 0.07818, 0.2462, 0.1033, 0.3652, 0.05219, 0.3566, 0.04794, 0.2577, 0.07818, 0.2462, 0.04794, 0.2577, 0.01822, 0.1886, 0.05323, 0.1867, 0.07818, 0.2462, 0.1083, 0.2361, 0.1572, 0.3656, 0.1033, 0.3652, 0.07818, 0.2462, 0.05323, 0.1867, 0.08411, 0.1768, 0.1083, 0.2361, 0.7729, 0.8822, 0.7656, 0.8871, 0.7638, 0.8981, 0.7825, 0.8891, 0.7729, 0.8822, 0.7825, 0.8891, 0.7855, 0.8681, 0.7727, 0.8736, 0.7632, 0.8667, 0.7727, 0.8736, 0.7855, 0.8681, 0.7617, 0.8552, 0.7555, 0.8704, 0.7632, 0.8667, 0.7617, 0.8552, 0.7461, 0.8658, 0.7555, 0.8704, 0.7461, 0.8658, 0.7461, 0.8841, 0.7548, 0.8797, 0.7656, 0.8871, 0.7548, 0.8797, 0.7461, 0.8841, 0.7638, 0.8981, 0.4628, 0.8926, 0.4478, 0.894, 0.4432, 0.9038, 0.4675, 0.9038, 0.4407, 0.8797, 0.4284, 0.8811, 0.4432, 0.9038, 0.4478, 0.894, 0.4407, 0.8797, 0.4488, 0.8642, 0.4403, 0.8514, 0.4284, 0.8811, 0.4488, 0.8642, 0.4633, 0.8631, 0.4711, 0.8523, 0.4403, 0.8514, 0.4713, 0.878, 0.483, 0.8796, 0.4711, 0.8523, 0.4633, 0.8631, 0.4713, 0.878, 0.4628, 0.8926, 0.4675, 0.9038, 0.483, 0.8796, 0.5928, 0.9352, 0.5737, 0.9093, 0.4859, 0.9425, 0.483, 0.961, 0.5997, 0.9611, 0.5928, 0.9352, 0.483, 0.961, 0.4892, 0.9824, 0.5961, 0.9963, 0.5997, 0.9611, 0.4892, 0.9824, 0.5011, 0.9963, 0.1905, 0.9394, 0.218, 0.956, 0.219, 0.8926, 0.1835, 0.8982, 0.218, 0.956, 0.2513, 0.9401, 0.2509, 0.8897, 0.219, 0.8926, 0.1868, 0.852, 0.2194, 0.8484, 0.2183, 0.7636, 0.1901, 0.772, 0.1835, 0.8982, 0.219, 0.8926, 0.2194, 0.8484, 0.1868, 0.852, 0.2194, 0.8484, 0.2513, 0.8424, 0.2453, 0.7752, 0.2183, 0.7636, 0.219, 0.8926, 0.2509, 0.8897, 0.2513, 0.8424, 0.2194, 0.8484, 0.8889, 0.8971, 0.8354, 0.9176, 0.8418, 0.8892, 0.8418, 0.8892, 0.9008, 0.8275, 0.8889, 0.8971, 0.8651, 0.8752, 0.8651, 0.8752, 0.8416, 0.8042, 0.9008, 0.8275, 0.9008, 0.8275, 0.8462, 0.8379, 0.7946, 0.841, 0.8416, 0.8042, 0.8416, 0.8042, 0.8216, 0.8514, 0.7946, 0.8896, 0.7946, 0.841, 0.7946, 0.841, 0.8171, 0.8766, 0.8354, 0.9176, 0.8418, 0.8892, 0.8171, 0.8766, 0.7946, 0.8896, 0.961, 0.8475, 0.9577, 0.8654, 0.9776, 0.8889, 0.9927, 0.8405, 0.961, 0.8475, 0.9927, 0.8405, 0.9473, 0.8042, 0.9465, 0.8425, 0.9465, 0.8425, 0.9473, 0.8042, 0.9008, 0.8323, 0.9302, 0.8485, 0.9302, 0.8485, 0.9008, 0.8323, 0.9008, 0.8837, 0.9242, 0.8656, 0.9242, 0.8656, 0.9008, 0.8837, 0.9392, 0.902, 0.94, 0.8742, 0.94, 0.8742, 0.9392, 0.902, 0.9776, 0.8889, 0.9577, 0.8654, 0.953, 0.06847, 0.9235, 0.06821, 0.9334, 0.08775, 0.9807, 0.07055, 0.953, 0.06847, 0.9604, 0.08775, 0.953, 0.06847, 0.9334, 0.08775, 0.9604, 0.08775, 0.954, 0.02366, 0.9833, 0.02018, 0.9635, 0.0, 0.9234, 0.02259, 0.954, 0.02366, 0.9346, 0.002288, 0.954, 0.02366, 0.9635, 0.0, 0.9346, 0.002288, 0.954, 0.02366, 0.9234, 0.02259, 0.9056, 0.04314, 0.9472, 0.04531, 0.9833, 0.02018, 0.954, 0.02366, 0.9472, 0.04531, 0.9861, 0.04629, 0.9472, 0.04531, 0.9056, 0.04314, 0.9235, 0.06821, 0.953, 0.06847, 0.9861, 0.04629, 0.9472, 0.04531, 0.953, 0.06847, 0.9807, 0.07055, 0.8401, 0.7031, 0.8526, 0.692, 0.7946, 0.6299, 0.8244, 0.7081, 0.8401, 0.7031, 0.7946, 0.6299, 0.8401, 0.7031, 0.8244, 0.7081, 0.8661, 0.7836, 0.8888, 0.7773, 0.8526, 0.692, 0.8401, 0.7031, 0.8888, 0.7773, 0.9058, 0.7606, 0.8712, 0.6757, 0.7946, 0.6299, 0.8526, 0.692, 0.8244, 0.7081, 0.7946, 0.6299, 0.7983, 0.7232, 0.9213, 0.732, 0.8712, 0.6757, 0.8526, 0.692, 0.9058, 0.7606, 0.8661, 0.7836, 0.8244, 0.7081, 0.7983, 0.7232, 0.8287, 0.7876, 0.8287, 0.7876, 0.7983, 0.7232, 0.7946, 0.8042, 0.9895, 0.3742, 0.9454, 0.3643, 0.9056, 0.3803, 0.9627, 0.3881, 0.9627, 0.3881, 0.9056, 0.3803, 0.941, 0.4111, 0.9822, 0.4111, 0.3116, 0.7243, 0.3364, 0.7209, 0.3375, 0.7774, 0.3612, 0.7176, 0.3364, 0.7209, 0.3612, 0.6655, 0.3861, 0.7209, 0.3612, 0.7176, 0.3612, 0.6655, 0.3861, 0.7209, 0.4109, 0.7242, 0.385, 0.7774, 0.3612, 0.6655, 0.3364, 0.7209, 0.3116, 0.7243, 0.311, 0.6681, 0.3612, 0.6655, 0.4114, 0.668, 0.4109, 0.7242, 0.3861, 0.7209, 0.385, 0.7774, 0.3612, 0.7578, 0.3612, 0.7176, 0.3861, 0.7209, 0.3375, 0.7774, 0.3364, 0.7209, 0.3612, 0.7176, 0.3612, 0.7578, 0.3088, 0.5833, 0.3107, 0.5347, 0.3612, 0.5325, 0.3612, 0.5807, 0.3107, 0.5347, 0.3126, 0.486, 0.3612, 0.4842, 0.3612, 0.5325, 0.2709, 0.5695, 0.2632, 0.5304, 0.3107, 0.5347, 0.3088, 0.5833, 0.2632, 0.5304, 0.2555, 0.4912, 0.3126, 0.486, 0.3107, 0.5347, 0.1995, 0.5471, 0.1913, 0.5188, 0.2632, 0.5304, 0.2709, 0.5695, 0.1913, 0.5188, 0.1832, 0.4905, 0.2555, 0.4912, 0.2632, 0.5304, 0.148, 0.5423, 0.138, 0.5132, 0.1913, 0.5188, 0.1995, 0.5471, 0.138, 0.5132, 0.1281, 0.4841, 0.1832, 0.4905, 0.1913, 0.5188, 0.1135, 0.5518, 0.1052, 0.5249, 0.138, 0.5132, 0.148, 0.5423, 0.1052, 0.5249, 0.09699, 0.498, 0.1281, 0.4841, 0.138, 0.5132, 0.5745, 0.5421, 0.5844, 0.513, 0.6172, 0.5247, 0.609, 0.5516, 0.5844, 0.513, 0.5943, 0.4839, 0.6255, 0.4978, 0.6172, 0.5247, 0.5229, 0.547, 0.5311, 0.5186, 0.5844, 0.513, 0.5745, 0.5421, 0.5311, 0.5186, 0.5392, 0.4903, 0.5943, 0.4839, 0.5844, 0.513, 0.4515, 0.5694, 0.4592, 0.5303, 0.5311, 0.5186, 0.5229, 0.547, 0.4592, 0.5303, 0.4668, 0.4911, 0.5392, 0.4903, 0.5311, 0.5186, 0.4136, 0.5833, 0.4117, 0.5346, 0.4592, 0.5303, 0.4515, 0.5694, 0.4117, 0.5346, 0.4097, 0.486, 0.4668, 0.4911, 0.4592, 0.5303, 0.3612, 0.5807, 0.3612, 0.5325, 0.4117, 0.5346, 0.4136, 0.5833, 0.3612, 0.5325, 0.3612, 0.4842, 0.4097, 0.486, 0.4117, 0.5346])
me_mehumanfemale.materials.append(mat_skin)
me_mehumanfemale.materials.append(mat_leatherdistressed)
me_mehumanfemale.materials.append(mat_leatherdistressed_001)
me_mehumanfemale.materials.append(mat_clothblack)
me_mehumanfemale.materials.append(mat_steelrough)
me_mehumanfemale.materials.append(mat_leatherdistressed_002)
me_mehumanfemale.materials.append(mat_black)
me_mehumanfemale.materials.append(mat_darkhair)
me_mehumanfemale.use_remesh_preserve_volume = False
me_mehumanfemale.use_remesh_preserve_attributes = False
me_mehumanfemale.use_mirror_vertex_groups = False
me_mehumanfemale.update()
me_plane_001 = bpy.data.meshes.new('Plane.001')
me_plane_001.from_pydata([(1.0, 1.0, 0.0), (1.0, -1.0, 0.0), (-1.0, -1.0, 0.0), (-1.0, 1.0, 0.0)], [], [(0, 3, 2, 1)])
me_plane_001.materials.append(mat_shadowcatcher)
me_plane_001.use_remesh_preserve_volume = False
me_plane_001.use_remesh_preserve_attributes = False
me_plane_001.use_mirror_vertex_groups = False
me_plane_001.update()
arm_arfemalearm_001 = bpy.data.armatures.new('arFemaleArm.001')  # bones are not reproduced

# ---- objects
ob_camera = bpy.data.objects.new('Camera', cam_camera_001)
ob_lamp = bpy.data.objects.new('Lamp', light_lamp)
ob_renderplatform = bpy.data.objects.new('RenderPlatform', me_plane)
ob_femalearm = bpy.data.objects.new('FemaleArm', arm_arfemalearm_001)
ob_humanfemale = bpy.data.objects.new('HumanFemale', me_mehumanfemale)
ob_shadowplane = bpy.data.objects.new('ShadowPlane', me_plane_001)

# ---- transforms, parenting, visibility, modifiers, constraints
ob_camera.location = (5.0, -5.0, 5.3)
ob_camera.rotation_euler = (1.047, 0.0, 0.7854)
ob_camera.lock_rotations_4d = False
ob_camera.empty_display_type = 'ARROWS'
ob_camera.lineart.crease_threshold = 0.0
ob_lamp.location = (2.5, -5.0, 7.5)
ob_lamp.rotation_euler = (0.4847, 0.4381, -0.2138)
ob_lamp.lock_rotations_4d = False
ob_lamp.empty_display_type = 'ARROWS'
ob_lamp.lineart.crease_threshold = 0.0
ob_renderplatform.location = (0.0, 0.0, 0.0)
ob_renderplatform.rotation_euler = (0.0, 0.0, -282.7)
ob_renderplatform.lock_rotations_4d = False
ob_renderplatform.empty_display_type = 'ARROWS'
ob_renderplatform.lineart.crease_threshold = 0.0
ob_femalearm.parent = ob_renderplatform
ob_femalearm.matrix_parent_inverse = Matrix(((1.0, -0.0004788, 0.0, 0.0), (0.0004788, 1.0, 0.0, 0.0), (0.0, 0.0, 1.0, 0.0), (0.0, 0.0, 0.0, 1.0)))
ob_femalearm.location = (0.0001068, -0.0008577, 1.506)
ob_femalearm.rotation_euler = (0.0, -0.0, -5.345e-05)
ob_femalearm.lock_rotations_4d = False
ob_femalearm.empty_display_type = 'ARROWS'
ob_femalearm.color = (0.0, 0.0, 0.0, 1.0)
ob_femalearm.lineart.crease_threshold = 0.0
ob_humanfemale.parent = ob_renderplatform
ob_humanfemale.matrix_parent_inverse = Matrix(((1.0, -0.0004788, 0.0, 0.0), (0.0004788, 1.0, 0.0, 0.0), (0.0, 0.0, 1.0, 0.0), (0.0, 0.0, 0.0, 1.0)))
ob_humanfemale.location = (0.001256, -0.005265, 0.9827)
ob_humanfemale.rotation_euler = (0.0, -0.0, -3.02e-07)
ob_humanfemale.lock_rotations_4d = False
ob_humanfemale.empty_display_type = 'ARROWS'
ob_humanfemale.color = (0.0, 0.0, 0.0, 1.0)
ob_humanfemale.lineart.crease_threshold = 0.0
_vg = ob_humanfemale.vertex_groups.new(name='Head')
_vg.add([281, 283, 284, 341, 342, 343, 347, 348, 349, 350, 351, 352, 353, 354, 355, 356, 405, 406, 407, 408, 409, 410, 413, 414, 537, 538, 539, 540, 541, 542, 543, 544, 545, 546], 1.0, 'REPLACE')
_vg = ob_humanfemale.vertex_groups.new(name='Thigh.Left')
_vg.add([381, 382, 383, 384, 385, 386, 427, 428, 429, 430, 431, 432, 507, 508, 509, 510, 511, 512], 1.0, 'REPLACE')
_vg = ob_humanfemale.vertex_groups.new(name='Thigh.Right')
_vg.add([321, 322, 323, 324, 325, 326, 375, 376, 377, 378, 379, 380, 503, 504, 505, 506, 513, 514], 1.0, 'REPLACE')
_vg = ob_humanfemale.vertex_groups.new(name='Shin.Left')
_vg.add([387, 388, 389, 390, 391, 392, 433, 434, 435, 436, 437, 438, 497, 498, 499, 500, 501, 502, 653, 654, 655, 656, 657, 658, 659, 660, 661, 662, 663, 664, 665, 666, 667, 668, 669, 670, 671, 672, 673, 674, 675, 676, 677, 678, 679, 680, 681, 682, 683, 684, 685, 686, 687, 688], 1.0, 'REPLACE')
_vg = ob_humanfemale.vertex_groups.new(name='Shin.Right')
_vg.add([103, 104, 105, 106, 107, 108, 109, 110, 111, 112, 113, 114, 115, 116, 117, 118, 119, 120, 121, 122, 123, 124, 125, 126, 127, 128, 129, 130, 131, 132, 133, 134, 135, 136, 137, 138, 315, 316, 317, 318, 319, 320, 369, 370, 371, 372, 373, 374, 491, 492, 493, 494, 495, 496], 1.0, 'REPLACE')
_vg = ob_humanfemale.vertex_groups.new(name='Forearm.Right')
_vg.add([139, 140, 141, 142, 143, 144, 145, 146, 187, 188, 189, 190, 191, 192, 193, 194, 195, 196, 197, 198, 199, 200, 201, 202, 203, 204, 205, 206, 207, 208, 209, 210, 211, 212, 213, 214, 215, 216, 285, 286, 287, 288, 289, 290, 357, 358, 359, 360, 361, 362], 1.0, 'REPLACE')
_vg = ob_humanfemale.vertex_groups.new(name='Forearm.Left')
_vg.add([399, 400, 401, 402, 403, 404, 459, 460, 461, 462, 463, 464, 471, 472, 473, 474, 475, 476, 621, 622, 623, 624, 625, 626, 627, 628, 629, 630, 631, 632, 633, 634, 635, 636, 637, 638, 639, 640, 641, 642, 643, 644, 645, 646, 647, 648, 649, 650, 651, 652], 1.0, 'REPLACE')
_vg = ob_humanfemale.vertex_groups.new(name='Upperarm.Left')
_vg.add([11, 12, 393, 394, 395, 396, 397, 398, 465, 466, 467, 468, 471, 472, 473, 474, 475, 476, 531, 532, 533, 534, 535, 536, 689, 690, 691, 692, 693, 694, 695, 696, 697, 698, 699, 700, 701], 1.0, 'REPLACE')
_vg = ob_humanfemale.vertex_groups.new(name='Upperarm.Right')
_vg.add([18, 19, 90, 91, 92, 93, 94, 95, 96, 97, 98, 99, 100, 101, 102, 285, 286, 287, 288, 289, 290, 293, 294, 295, 296, 363, 364, 365, 366, 367, 368, 525, 526, 527, 528, 529, 530], 1.0, 'REPLACE')
_vg = ob_humanfemale.vertex_groups.new(name='Foot.Left')
_vg.add([421, 422, 423, 424, 425, 426, 433, 434, 435, 436, 437, 438, 485, 486, 487, 488, 489, 490, 714, 715, 716, 717, 718, 719], 1.0, 'REPLACE')
_vg = ob_humanfemale.vertex_groups.new(name='Foot.Right')
_vg.add([49, 50, 51, 52, 53, 54, 315, 316, 317, 318, 319, 320, 327, 328, 329, 330, 331, 332, 479, 480, 481, 482, 483, 484], 1.0, 'REPLACE')
_vg = ob_humanfemale.vertex_groups.new(name='Back')
for _i, _w in zip([0, 1, 2, 3, 4, 5, 6, 7, 8, 9, 10, 11, 12, 13, 14, 15, 16, 17, 18, 19, 20, 21, 22, 23, 24, 25, 26, 27, 28, 29, 30, 31, 32, 33, 34, 35, 36, 37, 38, 39, 40, 41, 42, 43, 44, 45, 46, 47, 55, 56, 57, 58, 59, 60, 61, 62, 63, 64, 65, 66, 67, 68, 69, 70, 71, 72, 73, 74, 75, 76, 77, 78, 92, 93, 95, 97, 99, 100, 101, 102, 282, 291, 292, 293, 294, 295, 296, 297, 298, 299, 300, 301, 302, 303, 304, 305, 306, 339, 340, 344, 345, 346, 411, 412, 450, 451, 452, 453, 454, 455, 456, 457, 458, 465, 466, 467, 468, 469, 470, 478, 515, 516, 517, 518, 519, 520, 521, 522, 523, 524, 611, 612, 613, 614, 615, 616, 617, 618, 619, 620, 689, 690, 691, 692, 694, 696, 698, 699, 720, 721, 722, 723, 724, 725, 726, 727, 728, 729, 730, 731], [1.0, 1.0, 1.0, 1.0, 1.0, 1.0, 1.0, 1.0, 1.0, 1.0, 1.0, 1.0, 1.0, 1.0, 1.0, 1.0, 1.0, 1.0, 1.0, 1.0, 1.0, 1.0, 1.0, 1.0, 1.0, 1.0, 1.0, 1.0, 1.0, 1.0, 1.0, 1.0, 1.0, 1.0, 1.0, 1.0, 1.0, 1.0, 1.0, 1.0, 1.0, 1.0, 1.0, 1.0, 1.0, 1.0, 1.0, 1.0, 1.0, 1.0, 1.0, 1.0, 1.0, 1.0, 1.0, 1.0, 1.0, 1.0, 1.0, 1.0, 1.0, 1.0, 1.0, 1.0, 1.0, 1.0, 1.0, 1.0, 1.0, 1.0, 1.0, 1.0, 1.0, 1.0, 1.0, 1.0, 1.0, 0.5, 0.5, 0.5, 1.0, 1.0, 1.0, 1.0, 1.0, 1.0, 1.0, 1.0, 1.0, 1.0, 1.0, 1.0, 1.0, 1.0, 1.0, 1.0, 1.0, 1.0, 1.0, 1.0, 1.0, 1.0, 1.0, 1.0, 1.0, 1.0, 1.0, 1.0, 1.0, 1.0, 1.0, 1.0, 1.0, 1.0, 1.0, 1.0, 1.0, 1.0, 1.0, 1.0, 1.0, 1.0, 1.0, 1.0, 1.0, 1.0, 1.0, 1.0, 1.0, 1.0, 1.0, 1.0, 1.0, 1.0, 1.0, 1.0, 1.0, 1.0, 1.0, 1.0, 0.5, 0.5, 0.5, 1.0, 1.0, 1.0, 1.0, 1.0, 1.0, 1.0, 0.5, 0.5, 0.5, 0.5, 0.5, 0.5, 0.5, 0.5, 0.5, 0.5]): _vg.add([_i], _w, 'REPLACE')
_vg = ob_humanfemale.vertex_groups.new(name='Toes.Right')
_vg.add([333, 334, 335, 336, 337, 338, 479, 480, 481, 482, 483, 484], 1.0, 'REPLACE')
_vg = ob_humanfemale.vertex_groups.new(name='Toes.Left')
_vg.add([415, 416, 417, 418, 419, 420, 485, 486, 487, 488, 489, 490], 1.0, 'REPLACE')
_vg = ob_humanfemale.vertex_groups.new(name='Hand.Right')
_vg.add([211, 212, 213, 214, 215, 216, 217, 218, 219, 220, 221, 222, 223, 224, 225, 226, 251, 252, 253, 254, 271, 272, 273, 274, 275, 276, 277, 278, 279, 280], 1.0, 'REPLACE')
_vg = ob_humanfemale.vertex_groups.new(name='Fingers1.Right')
_vg.add([218, 219, 221, 222, 223, 224, 227, 228, 229, 230, 235, 236, 237, 238, 243, 244, 245, 246, 267, 268, 269, 270, 271, 272, 273, 274], 1.0, 'REPLACE')
_vg = ob_humanfemale.vertex_groups.new(name='Fingers2.Right')
_vg.add([227, 228, 229, 230, 231, 232, 233, 234, 235, 236, 237, 238, 239, 240, 241, 242, 243, 244, 245, 246, 247, 248, 249, 250, 263, 264, 265, 266, 267, 268, 269, 270], 1.0, 'REPLACE')
_vg = ob_humanfemale.vertex_groups.new(name='Thumb2.Right')
_vg.add([255, 256, 257, 258, 259, 260, 261, 262], 1.0, 'REPLACE')
_vg = ob_humanfemale.vertex_groups.new(name='Thumb1.Right')
_vg.add([217, 251, 253, 255, 256, 257, 258], 1.0, 'REPLACE')
_vg = ob_humanfemale.vertex_groups.new(name='Hand.Left')
_vg.add([459, 460, 461, 462, 463, 464, 547, 548, 549, 550, 551, 552, 553, 554, 555, 556, 573, 574, 575, 576, 601, 602, 603, 604, 605, 606, 607, 608, 609, 610], 1.0, 'REPLACE')
_vg = ob_humanfemale.vertex_groups.new(name='Fingers1.Left')
_vg.add([553, 554, 555, 556, 557, 558, 559, 560, 581, 582, 583, 584, 589, 590, 591, 592, 597, 598, 599, 600, 603, 604, 605, 606, 608, 609], 1.0, 'REPLACE')
_vg = ob_humanfemale.vertex_groups.new(name='Fingers2.Left')
_vg.add([557, 558, 559, 560, 561, 562, 563, 564, 577, 578, 579, 580, 581, 582, 583, 584, 585, 586, 587, 588, 589, 590, 591, 592, 593, 594, 595, 596, 597, 598, 599, 600], 1.0, 'REPLACE')
_vg = ob_humanfemale.vertex_groups.new(name='Thumb2.Left')
_vg.add([565, 566, 567, 568, 569, 570, 571, 572], 1.0, 'REPLACE')
_vg = ob_humanfemale.vertex_groups.new(name='Thumb1.Left')
_vg.add([569, 570, 571, 572, 574, 576, 610], 1.0, 'REPLACE')
_vg = ob_humanfemale.vertex_groups.new(name='Hip')
for _i, _w in zip([48, 79, 80, 81, 82, 83, 84, 85, 86, 87, 88, 89, 147, 148, 149, 150, 151, 152, 153, 154, 155, 156, 157, 158, 159, 160, 161, 162, 163, 164, 165, 166, 167, 168, 169, 170, 171, 172, 173, 174, 175, 176, 177, 178, 179, 180, 181, 182, 183, 184, 185, 186, 307, 308, 309, 310, 311, 312, 313, 314, 439, 440, 441, 442, 443, 444, 445, 446, 447, 448, 449, 477, 702, 703, 704, 705, 706, 707, 708, 709, 710, 711, 712, 713, 722, 723, 724, 725, 726, 727, 728, 729, 730, 731], [1.0, 1.0, 1.0, 1.0, 1.0, 1.0, 1.0, 1.0, 1.0, 1.0, 1.0, 1.0, 1.0, 1.0, 1.0, 1.0, 1.0, 1.0, 1.0, 1.0, 1.0, 1.0, 1.0, 1.0, 1.0, 1.0, 1.0, 1.0, 1.0, 1.0, 1.0, 1.0, 1.0, 1.0, 1.0, 1.0, 1.0, 1.0, 1.0, 1.0, 1.0, 1.0, 1.0, 1.0, 1.0, 1.0, 1.0, 1.0, 1.0, 1.0, 1.0, 1.0, 1.0, 1.0, 1.0, 1.0, 1.0, 1.0, 1.0, 1.0, 1.0, 1.0, 1.0, 1.0, 1.0, 1.0, 1.0, 1.0, 1.0, 1.0, 1.0, 1.0, 1.0, 1.0, 1.0, 1.0, 1.0, 1.0, 1.0, 1.0, 1.0, 1.0, 1.0, 1.0, 0.5, 0.5, 0.5, 0.5, 0.5, 0.5, 0.5, 0.5, 0.5, 0.5]): _vg.add([_i], _w, 'REPLACE')
_m = ob_humanfemale.modifiers.new('Armature', 'ARMATURE')
_m.object = ob_femalearm
_m = ob_humanfemale.modifiers.new('EdgeSplit', 'EDGE_SPLIT')
_m.use_edge_angle = False
ob_shadowplane.location = (0.0, 0.0, 0.0)
ob_shadowplane.scale = (10.0, 10.0, 10.0)
ob_shadowplane.lock_rotations_4d = False
ob_shadowplane.empty_display_type = 'ARROWS'
ob_shadowplane.lineart.crease_threshold = 0.0

# ---- collection membership
col_collection_1.objects.link(ob_camera)
col_collection_1.objects.link(ob_lamp)
col_collection_1.objects.link(ob_renderplatform)
col_collection_1.objects.link(ob_femalearm)
col_collection_1.objects.link(ob_humanfemale)
col_collection_1.objects.link(ob_shadowplane)

# ---- scene / render settings (as saved in the file)
scene.camera = ob_camera
scene.frame_start = 1; scene.frame_end = 32; scene.frame_set(1)
scene.render.engine = 'BLENDER_EEVEE_NEXT'
scene.render.image_settings.compression = 90
scene.render.resolution_x = 128
scene.render.resolution_y = 128
scene.render.pixel_aspect_x = 100.0
scene.render.pixel_aspect_y = 100.0
scene.render.fps = 10
scene.render.dither_intensity = 0.0
scene.render.use_compositing = False
scene.render.use_sequencer = False
scene.render.use_bake_selected_to_active = True
scene.render.bake_margin = 2
scene.render.bake_bias = 0.0
scene.render.use_stamp_time = False
scene.render.use_stamp_date = False
scene.render.use_stamp_frame = False
scene.render.use_stamp_camera = False
scene.render.use_stamp_scene = False
scene.render.use_stamp_filename = False
scene.render.use_stamp_render_time = False
scene.render.stamp_font_size = 0
scene.cycles.use_denoising = False
scene.cycles.samples = 10
scene.cycles.sampling_pattern = 'TABULATED_SOBOL'
scene.cycles.light_sampling_threshold = 0.0
scene.cycles.use_adaptive_sampling = False
scene.cycles.use_light_tree = False
scene.cycles.blur_glossy = 0.0
scene.cycles.volume_bounces = 1
scene.cycles.pixel_filter_type = 'GAUSSIAN'
scene.cycles.sample_clamp_indirect = 0.0
scene.view_settings.view_transform = 'Raw'
bpy.context.view_layer.update()

